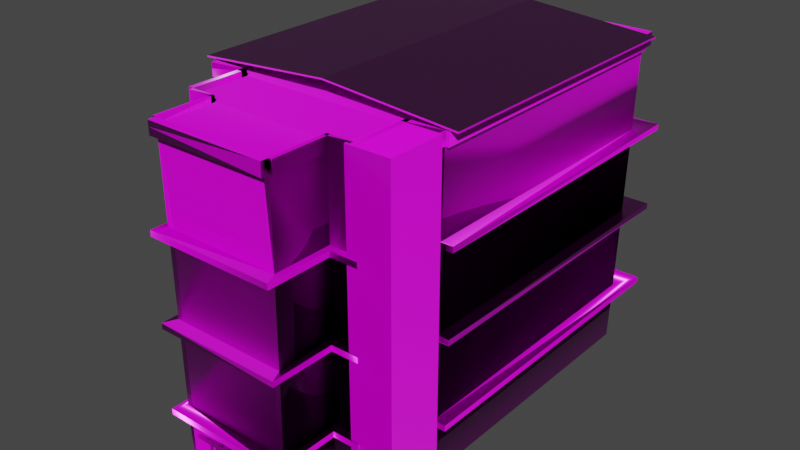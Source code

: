 # Source: Bloque3.blend  (saved by Blender 4.0.36; exported with 4.5.12 LTS)
import bpy
from mathutils import Matrix  # noqa: F401  (used for matrix-valued properties, if any)

bpy.ops.wm.read_factory_settings(use_empty=True)
scene = bpy.context.scene
scene.name = 'Scene'

# ---- collections
col_collection = bpy.data.collections.new('Collection'); scene.collection.children.link(col_collection)

# ---- images (referenced by path relative to the original .blend; pixels are not part of the script)
import os
ASSET_DIR = os.environ.get("B2B_ASSET_DIR", "")  # directory of the original .blend (textures are referenced by path, not embedded)
HERE = os.path.dirname(os.path.abspath(__file__))  # packed textures are extracted next to this script under _unpacked/

def load_image(name, relpath, width, height, colorspace="sRGB"):
    """Load a texture the original file referenced (path relative to the .blend, or extracted next to this script)."""
    p = next((c for c in (os.path.join(HERE, relpath), os.path.join(ASSET_DIR, relpath)) if relpath and os.path.exists(c)), "")
    if p:
        img = bpy.data.images.load(p, check_existing=True)
        img.name = name
    else:  # same state as the original file: an image datablock whose file is absent (Cycles renders it pink)
        img = bpy.data.images.new(name, width, height)
        img.source = "FILE"
        img.filepath = "//" + (relpath or name)
    img.colorspace_settings.name = colorspace
    return img
img_marble021_1k_jpg_color_jpg_001 = load_image('Marble021_1K-JPG_Color.jpg.001', 'Marble021_1K-JPG_Color.jpg', 1024, 1024, 'sRGB')
img_marble021_1k_jpg_roughness_jpg_001 = load_image('Marble021_1K-JPG_Roughness.jpg.001', 'Marble021_1K-JPG_Roughness.jpg', 1024, 1024, 'Non-Color')
img_marble021_1k_jpg_normalgl_jpg_001 = load_image('Marble021_1K-JPG_NormalGL.jpg.001', 'Marble021_1K-JPG_NormalGL.jpg', 1024, 1024, 'Non-Color')
img_diamondplate005a_1k_jpg_color_jpg = load_image('DiamondPlate005A_1K-JPG_Color.jpg', 'DiamondPlate005A_1K-JPG_Color.jpg', 1024, 1024, 'sRGB')
img_diamondplate005a_1k_jpg_metalness_jpg = load_image('DiamondPlate005A_1K-JPG_Metalness.jpg', 'DiamondPlate005A_1K-JPG_Metalness.jpg', 1024, 1024, 'Non-Color')
img_diamondplate005a_1k_jpg_roughness_jpg = load_image('DiamondPlate005A_1K-JPG_Roughness.jpg', 'DiamondPlate005A_1K-JPG_Roughness.jpg', 1024, 1024, 'Non-Color')
img_diamondplate005a_1k_jpg_normalgl_jpg = load_image('DiamondPlate005A_1K-JPG_NormalGL.jpg', 'DiamondPlate005A_1K-JPG_NormalGL.jpg', 1024, 1024, 'Non-Color')
img_paintedwood003_1k_jpg_color_jpg = load_image('PaintedWood003_1K-JPG_Color.jpg', 'PaintedWood003_1K-JPG_Color.jpg', 1024, 1024, 'sRGB')
img_paintedwood003_1k_jpg_roughness_jpg = load_image('PaintedWood003_1K-JPG_Roughness.jpg', 'PaintedWood003_1K-JPG_Roughness.jpg', 1024, 1024, 'Non-Color')
img_paintedwood003_1k_jpg_normalgl_jpg = load_image('PaintedWood003_1K-JPG_NormalGL.jpg', 'PaintedWood003_1K-JPG_NormalGL.jpg', 1024, 1024, 'Non-Color')
img_metal044a_1k_jpg_color_jpg = load_image('Metal044A_1K-JPG_Color.jpg', 'Metal044A_1K-JPG_Color.jpg', 1024, 1024, 'sRGB')
img_metal044a_1k_jpg_metalness_jpg = load_image('Metal044A_1K-JPG_Metalness.jpg', 'Metal044A_1K-JPG_Metalness.jpg', 1024, 1024, 'Non-Color')
img_metal044a_1k_jpg_roughness_jpg = load_image('Metal044A_1K-JPG_Roughness.jpg', 'Metal044A_1K-JPG_Roughness.jpg', 1024, 1024, 'Non-Color')
img_metal044a_1k_jpg_normalgl_jpg = load_image('Metal044A_1K-JPG_NormalGL.jpg', 'Metal044A_1K-JPG_NormalGL.jpg', 1024, 1024, 'Non-Color')
img_plastic015a_1k_jpg_color_jpg = load_image('Plastic015A_1K-JPG_Color.jpg', 'Plastic015A_1K-JPG_Color.jpg', 1024, 1024, 'sRGB')
img_plastic015a_1k_jpg_roughness_jpg = load_image('Plastic015A_1K-JPG_Roughness.jpg', 'Plastic015A_1K-JPG_Roughness.jpg', 1024, 1024, 'Non-Color')
img_plastic015a_1k_jpg_normalgl_jpg = load_image('Plastic015A_1K-JPG_NormalGL.jpg', 'Plastic015A_1K-JPG_NormalGL.jpg', 1024, 1024, 'Non-Color')

# ---- materials (node trees are filled in below, after node groups)
mat_acg_marble021_1k_jpg_001 = bpy.data.materials.new('aCG_Marble021_1K_JPG.001')
mat_acg_marble021_1k_jpg_001.use_transparent_shadow = False
mat_acg_diamondplate005a_1k_jpg = bpy.data.materials.new('aCG_DiamondPlate005A_1K_JPG')
mat_acg_diamondplate005a_1k_jpg.use_transparent_shadow = False
mat_acg_paintedwood003_1k_jpg = bpy.data.materials.new('aCG_PaintedWood003_1K_JPG')
mat_acg_paintedwood003_1k_jpg.use_transparent_shadow = False
mat_acg_metal044a_1k_jpg = bpy.data.materials.new('aCG_Metal044A_1K_JPG')
mat_acg_metal044a_1k_jpg.use_transparent_shadow = False
mat_acg_plastic015a_1k_jpg = bpy.data.materials.new('aCG_Plastic015A_1K_JPG')
mat_acg_plastic015a_1k_jpg.use_transparent_shadow = False

# ---- node groups
ng_auto_smooth = bpy.data.node_groups.new('Auto Smooth', 'GeometryNodeTree')
_s = ng_auto_smooth.interface.new_socket(name='Geometry', in_out='OUTPUT', socket_type='NodeSocketGeometry')
_s = ng_auto_smooth.interface.new_socket(name='Geometry', in_out='INPUT', socket_type='NodeSocketGeometry')
_s = ng_auto_smooth.interface.new_socket(name='Angle', in_out='INPUT', socket_type='NodeSocketFloat')
_s.subtype = 'ANGLE'
_s.min_value = 0.0
_s.max_value = 3.142
ng_auto_smooth.is_modifier = True
_N = ng_auto_smooth.nodes; _L = ng_auto_smooth.links
n0 = _N.new('NodeGroupOutput'); n0.name = 'Group Output'; n0.location = (480, -100)
n1 = _N.new('NodeGroupInput'); n1.name = 'Group Input'; n1.location = (-420, -300)
n2 = _N.new('NodeGroupInput'); n2.name = 'Group Input.001'; n2.location = (-60, -100)
n3 = _N.new('GeometryNodeSetShadeSmooth'); n3.name = 'Set Shade Smooth'; n3.location = (120, -100)
n3.domain = 'EDGE'
n4 = _N.new('GeometryNodeSetShadeSmooth'); n4.name = 'Set Shade Smooth.001'; n4.location = (300, -100)
n5 = _N.new('GeometryNodeInputMeshEdgeAngle'); n5.name = 'Edge Angle'; n5.location = (-420, -220)
n6 = _N.new('GeometryNodeInputEdgeSmooth'); n6.name = 'Is Edge Smooth'; n6.location = (-60, -160)
n7 = _N.new('GeometryNodeInputShadeSmooth'); n7.name = 'Is Face Smooth'; n7.location = (-240, -340)
n8 = _N.new('FunctionNodeBooleanMath'); n8.name = 'Boolean Math'; n8.location = (-60, -220)
n9 = _N.new('FunctionNodeCompare'); n9.name = 'Compare'; n9.location = (-240, -180)
n9.operation = 'LESS_EQUAL'
_L.new(n5.outputs[0], n9.inputs[0])
_L.new(n4.outputs[0], n0.inputs[0])
_L.new(n1.outputs[1], n9.inputs[1])
_L.new(n9.outputs[0], n8.inputs[0])
_L.new(n7.outputs[0], n8.inputs[1])
_L.new(n2.outputs[0], n3.inputs[0])
_L.new(n6.outputs[0], n3.inputs[1])
_L.new(n3.outputs[0], n4.inputs[0])
_L.new(n8.outputs[0], n3.inputs[2])
n0.is_active_output = True

# ---- material node trees
mat_acg_marble021_1k_jpg_001.use_nodes = True; mat_acg_marble021_1k_jpg_001.node_tree.nodes.clear()
_N = mat_acg_marble021_1k_jpg_001.node_tree.nodes; _L = mat_acg_marble021_1k_jpg_001.node_tree.links
n0 = _N.new('ShaderNodeBsdfPrincipled'); n0.name = 'Principled BSDF'; n0.location = (0, 300)
n0.inputs[3].default_value = 1.45
n1 = _N.new('ShaderNodeOutputMaterial'); n1.name = 'Material Output'; n1.location = (300, 300)
n2 = _N.new('ShaderNodeTexImage'); n2.name = 'Image Texture'; n2.location = (-300, 300)
n2.image = img_marble021_1k_jpg_color_jpg_001
n3 = _N.new('ShaderNodeUVMap'); n3.name = 'UV Map'; n3.location = (-600, 300)
n3.uv_map = 'UVMap'
n4 = _N.new('ShaderNodeTexImage'); n4.name = 'Image Texture.001'; n4.location = (-300, -10)
n4.image = img_marble021_1k_jpg_roughness_jpg_001
n5 = _N.new('ShaderNodeNormalMap'); n5.name = 'Normal Map'; n5.location = (-300, -320)
n6 = _N.new('ShaderNodeTexImage'); n6.name = 'Image Texture.002'; n6.location = (-600, -10)
n6.image = img_marble021_1k_jpg_normalgl_jpg_001
_L.new(n0.outputs[0], n1.inputs[0])
_L.new(n2.outputs[0], n0.inputs[0])
_L.new(n3.outputs[0], n2.inputs[0])
_L.new(n4.outputs[0], n0.inputs[2])
_L.new(n3.outputs[0], n4.inputs[0])
_L.new(n5.outputs[0], n0.inputs[5])
_L.new(n6.outputs[0], n5.inputs[1])
_L.new(n3.outputs[0], n6.inputs[0])
n1.is_active_output = True
mat_acg_diamondplate005a_1k_jpg.use_nodes = True; mat_acg_diamondplate005a_1k_jpg.node_tree.nodes.clear()
_N = mat_acg_diamondplate005a_1k_jpg.node_tree.nodes; _L = mat_acg_diamondplate005a_1k_jpg.node_tree.links
n0 = _N.new('ShaderNodeBsdfPrincipled'); n0.name = 'Principled BSDF'; n0.location = (0, 300)
n0.inputs[3].default_value = 1.45
n1 = _N.new('ShaderNodeOutputMaterial'); n1.name = 'Material Output'; n1.location = (300, 300)
n2 = _N.new('ShaderNodeTexImage'); n2.name = 'Image Texture'; n2.location = (-300, 300)
n2.image = img_diamondplate005a_1k_jpg_color_jpg
n3 = _N.new('ShaderNodeUVMap'); n3.name = 'UV Map'; n3.location = (-600, 300)
n3.uv_map = 'UVMap'
n4 = _N.new('ShaderNodeTexImage'); n4.name = 'Image Texture.001'; n4.location = (-300, -10)
n4.image = img_diamondplate005a_1k_jpg_metalness_jpg
n5 = _N.new('ShaderNodeTexImage'); n5.name = 'Image Texture.002'; n5.location = (-300, -320)
n5.image = img_diamondplate005a_1k_jpg_roughness_jpg
n6 = _N.new('ShaderNodeNormalMap'); n6.name = 'Normal Map'; n6.location = (-300, -630)
n7 = _N.new('ShaderNodeTexImage'); n7.name = 'Image Texture.003'; n7.location = (-600, -10)
n7.image = img_diamondplate005a_1k_jpg_normalgl_jpg
_L.new(n0.outputs[0], n1.inputs[0])
_L.new(n2.outputs[0], n0.inputs[0])
_L.new(n3.outputs[0], n2.inputs[0])
_L.new(n4.outputs[0], n0.inputs[1])
_L.new(n3.outputs[0], n4.inputs[0])
_L.new(n5.outputs[0], n0.inputs[2])
_L.new(n3.outputs[0], n5.inputs[0])
_L.new(n6.outputs[0], n0.inputs[5])
_L.new(n7.outputs[0], n6.inputs[1])
_L.new(n3.outputs[0], n7.inputs[0])
n1.is_active_output = True
mat_acg_paintedwood003_1k_jpg.use_nodes = True; mat_acg_paintedwood003_1k_jpg.node_tree.nodes.clear()
_N = mat_acg_paintedwood003_1k_jpg.node_tree.nodes; _L = mat_acg_paintedwood003_1k_jpg.node_tree.links
n0 = _N.new('ShaderNodeBsdfPrincipled'); n0.name = 'Principled BSDF'; n0.location = (0, 300)
n0.inputs[3].default_value = 1.45
n1 = _N.new('ShaderNodeOutputMaterial'); n1.name = 'Material Output'; n1.location = (300, 300)
n2 = _N.new('ShaderNodeTexImage'); n2.name = 'Image Texture'; n2.location = (-300, 300)
n2.image = img_paintedwood003_1k_jpg_color_jpg
n3 = _N.new('ShaderNodeUVMap'); n3.name = 'UV Map'; n3.location = (-600, 300)
n3.uv_map = 'st'
n4 = _N.new('ShaderNodeTexImage'); n4.name = 'Image Texture.001'; n4.location = (-300, -10)
n4.image = img_paintedwood003_1k_jpg_roughness_jpg
n5 = _N.new('ShaderNodeNormalMap'); n5.name = 'Normal Map'; n5.location = (-300, -320)
n6 = _N.new('ShaderNodeTexImage'); n6.name = 'Image Texture.002'; n6.location = (-600, -10)
n6.image = img_paintedwood003_1k_jpg_normalgl_jpg
_L.new(n0.outputs[0], n1.inputs[0])
_L.new(n2.outputs[0], n0.inputs[0])
_L.new(n3.outputs[0], n2.inputs[0])
_L.new(n4.outputs[0], n0.inputs[2])
_L.new(n3.outputs[0], n4.inputs[0])
_L.new(n5.outputs[0], n0.inputs[5])
_L.new(n6.outputs[0], n5.inputs[1])
_L.new(n3.outputs[0], n6.inputs[0])
n1.is_active_output = True
mat_acg_metal044a_1k_jpg.use_nodes = True; mat_acg_metal044a_1k_jpg.node_tree.nodes.clear()
_N = mat_acg_metal044a_1k_jpg.node_tree.nodes; _L = mat_acg_metal044a_1k_jpg.node_tree.links
n0 = _N.new('ShaderNodeBsdfPrincipled'); n0.name = 'Principled BSDF'; n0.location = (0, 300)
n0.inputs[3].default_value = 1.45
n1 = _N.new('ShaderNodeOutputMaterial'); n1.name = 'Material Output'; n1.location = (300, 300)
n2 = _N.new('ShaderNodeTexImage'); n2.name = 'Image Texture'; n2.location = (-300, 300)
n2.image = img_metal044a_1k_jpg_color_jpg
n3 = _N.new('ShaderNodeUVMap'); n3.name = 'UV Map'; n3.location = (-600, 300)
n3.uv_map = 'st'
n4 = _N.new('ShaderNodeTexImage'); n4.name = 'Image Texture.001'; n4.location = (-300, -10)
n4.image = img_metal044a_1k_jpg_metalness_jpg
n5 = _N.new('ShaderNodeTexImage'); n5.name = 'Image Texture.002'; n5.location = (-300, -320)
n5.image = img_metal044a_1k_jpg_roughness_jpg
n6 = _N.new('ShaderNodeNormalMap'); n6.name = 'Normal Map'; n6.location = (-300, -630)
n7 = _N.new('ShaderNodeTexImage'); n7.name = 'Image Texture.003'; n7.location = (-600, -10)
n7.image = img_metal044a_1k_jpg_normalgl_jpg
_L.new(n0.outputs[0], n1.inputs[0])
_L.new(n2.outputs[0], n0.inputs[0])
_L.new(n3.outputs[0], n2.inputs[0])
_L.new(n4.outputs[0], n0.inputs[1])
_L.new(n3.outputs[0], n4.inputs[0])
_L.new(n5.outputs[0], n0.inputs[2])
_L.new(n3.outputs[0], n5.inputs[0])
_L.new(n6.outputs[0], n0.inputs[5])
_L.new(n7.outputs[0], n6.inputs[1])
_L.new(n3.outputs[0], n7.inputs[0])
n1.is_active_output = True
mat_acg_plastic015a_1k_jpg.use_nodes = True; mat_acg_plastic015a_1k_jpg.node_tree.nodes.clear()
_N = mat_acg_plastic015a_1k_jpg.node_tree.nodes; _L = mat_acg_plastic015a_1k_jpg.node_tree.links
n0 = _N.new('ShaderNodeBsdfPrincipled'); n0.name = 'Principled BSDF'; n0.location = (0, 300)
n0.inputs[3].default_value = 1.45
n1 = _N.new('ShaderNodeOutputMaterial'); n1.name = 'Material Output'; n1.location = (300, 300)
n2 = _N.new('ShaderNodeTexImage'); n2.name = 'Image Texture'; n2.location = (-300, 300)
n2.image = img_plastic015a_1k_jpg_color_jpg
n3 = _N.new('ShaderNodeUVMap'); n3.name = 'UV Map'; n3.location = (-600, 300)
n3.uv_map = 'st'
n4 = _N.new('ShaderNodeTexImage'); n4.name = 'Image Texture.001'; n4.location = (-300, -10)
n4.image = img_plastic015a_1k_jpg_roughness_jpg
n5 = _N.new('ShaderNodeNormalMap'); n5.name = 'Normal Map'; n5.location = (-300, -320)
n6 = _N.new('ShaderNodeTexImage'); n6.name = 'Image Texture.002'; n6.location = (-600, -10)
n6.image = img_plastic015a_1k_jpg_normalgl_jpg
_L.new(n0.outputs[0], n1.inputs[0])
_L.new(n2.outputs[0], n0.inputs[0])
_L.new(n3.outputs[0], n2.inputs[0])
_L.new(n4.outputs[0], n0.inputs[2])
_L.new(n3.outputs[0], n4.inputs[0])
_L.new(n5.outputs[0], n0.inputs[5])
_L.new(n6.outputs[0], n5.inputs[1])
_L.new(n3.outputs[0], n6.inputs[0])
n1.is_active_output = True

# ---- world
world_world = bpy.data.worlds.new('World'); scene.world = world_world
world_world.use_nodes = True; world_world.node_tree.nodes.clear()
_N = world_world.node_tree.nodes; _L = world_world.node_tree.links
n0 = _N.new('ShaderNodeOutputWorld'); n0.name = 'World Output'; n0.location = (300, 300)
n1 = _N.new('ShaderNodeBackground'); n1.name = 'Background'; n1.location = (10, 300)
n1.inputs[0].default_value = (0.05088, 0.05088, 0.05088, 1.0)
_L.new(n1.outputs[0], n0.inputs[0])
n0.is_active_output = True
world_world.color = (0.05088, 0.05088, 0.05088)
world_world.use_sun_shadow = False
world_world.sun_shadow_jitter_overblur = 0.0

# ---- meshes
me_cube = bpy.data.meshes.new('Cube')
me_cube.from_pydata([(1.06, 0.6667, 1.0), (1.0, 0.6667, -0.825), (1.06, -1.0, 1.0), (1.0, -1.0, -0.825), (-1.06, 0.6667, 1.0), (-1.0, 0.6667, -0.825), (-1.06, -1.0, 1.0), (-1.0, -1.0, -0.825), (0.742, -1.0, 1.0), (0.7, -1.0, -0.825), (-0.742, -1.0, 1.0), (-0.7, -1.0, -0.825), (0.742, -1.0, 1.0), (0.7, -1.0, -0.825), (-0.742, -1.0, 1.0), (-0.7, -1.0, -0.825), (0.742, -1.333, 1.0), (0.7, -1.333, -0.825), (-0.742, -1.333, 1.0), (-0.7, -1.333, -0.825), (0.5194, -1.333, 1.0), (0.49, -1.333, -0.825), (-0.5194, -1.333, 1.0), (-0.49, -1.333, -0.825), (0.5194, -1.667, 1.0), (0.49, -1.667, -0.825), (-0.5194, -1.667, 1.0), (-0.49, -1.667, -0.825), (1.06, 0.6667, 0.9583), (-1.06, -1.0, 0.9583), (1.06, -1.0, 0.9583), (-1.06, 0.6667, 0.9583), (-0.742, -1.0, 0.9583), (0.742, -1.0, 0.9583), (-0.742, -1.0, 0.9583), (0.742, -1.0, 0.9583), (-0.742, -1.333, 0.9583), (0.742, -1.333, 0.9583), (-0.5194, -1.333, 0.9583), (0.5194, -1.333, 0.9583), (-0.5194, -1.667, 0.9583), (0.5194, -1.667, 0.9583), (-1.06, -1.036, 0.9583), (-1.06, -1.036, 1.0), (-1.06, 0.7638, 1.0), (1.06, 0.7638, 1.0), (-0.742, -1.036, 0.9583), (-0.742, -1.036, 1.0), (0.742, -1.036, 1.0), (1.06, -1.036, 1.0), (-0.742, -1.036, 0.9583), (-0.742, -1.036, 1.0), (0.742, -1.036, 1.0), (-0.742, -1.356, 0.9583), (-0.742, -1.356, 1.0), (-0.5194, -1.356, 0.9583), (-0.5194, -1.356, 1.0), (0.742, -1.356, 1.0), (0.5194, -1.356, 1.0), (-0.5194, -1.71, 0.9583), (-0.5194, -1.71, 1.0), (0.5194, -1.71, 1.0), (1.06, 0.7638, 0.9583), (1.06, -1.036, 0.9583), (-1.06, 0.7638, 0.9583), (0.742, -1.036, 0.9583), (0.742, -1.036, 0.9583), (0.742, -1.356, 0.9583), (0.5194, -1.356, 0.9583), (0.5194, -1.71, 0.9583), (-0.7865, -1.0, 0.9583), (-0.7865, -1.0, 1.0), (-0.7865, -1.333, 0.9583), (-0.7865, -1.333, 1.0), (0.7865, -1.333, 1.0), (0.7865, -1.0, 1.0), (-0.5506, -1.333, 0.9583), (-0.5506, -1.333, 1.0), (-0.5506, -1.667, 0.9583), (-0.5506, -1.667, 1.0), (0.5506, -1.333, 1.0), (0.5506, -1.667, 1.0), (0.7865, -1.0, 0.9583), (0.7865, -1.333, 0.9583), (0.5506, -1.333, 0.9583), (0.5506, -1.667, 0.9583), (-1.092, -1.0, 0.9583), (-1.092, -1.0, 1.0), (1.092, 0.6667, 1.0), (1.092, -1.0, 1.0), (-1.092, 0.6667, 1.0), (1.092, 0.6667, 0.9583), (1.092, -1.0, 0.9583), (-1.092, 0.6667, 0.9583), (1.06, 0.6667, 1.033), (1.06, -1.0, 1.033), (-1.06, -1.0, 1.033), (-1.06, 0.6667, 1.033), (-0.742, -1.0, 1.033), (0.742, -1.0, 1.033), (-0.742, -1.0, 1.033), (-0.742, -1.333, 1.033), (0.742, -1.333, 1.033), (0.742, -1.0, 1.033), (-0.5194, -1.333, 1.033), (0.5194, -1.333, 1.033), (0.5194, -1.667, 1.033), (-0.5194, -1.667, 1.033), (-0.742, -1.036, 1.033), (-1.06, 0.7638, 1.033), (1.06, 0.7638, 1.033), (-1.06, -1.036, 1.033), (0.742, -1.036, 1.033), (1.06, -1.036, 1.033), (-0.5194, -1.356, 1.033), (-0.742, -1.356, 1.033), (0.742, -1.356, 1.033), (0.5194, -1.356, 1.033), (0.5194, -1.71, 1.033), (-0.5194, -1.71, 1.033), (-0.7865, -1.0, 1.033), (-0.7865, -1.333, 1.033), (0.7865, -1.333, 1.033), (0.7865, -1.0, 1.033), (0.5506, -1.333, 1.033), (0.5506, -1.667, 1.033), (-0.5506, -1.333, 1.033), (-0.5506, -1.667, 1.033), (1.092, 0.6667, 1.033), (1.092, -1.0, 1.033), (-1.092, -1.0, 1.033), (-1.092, 0.6667, 1.033), (1.045, 0.6667, 0.4688), (1.03, 0.6667, -0.02083), (1.015, 0.6667, -0.5104), (1.045, -1.0, 0.4688), (1.03, -1.0, -0.02083), (1.015, -1.0, -0.5104), (-1.045, 0.6667, 0.4688), (-1.03, 0.6667, -0.02083), (-1.015, 0.6667, -0.5104), (0.7315, -1.0, 0.4688), (0.721, -1.0, -0.02083), (0.7105, -1.0, -0.5104), (0.7315, -1.0, 0.4688), (0.721, -1.0, -0.02083), (0.7105, -1.0, -0.5104), (0.7315, -1.333, 0.4688), (0.721, -1.333, -0.02083), (0.7105, -1.333, -0.5104), (0.512, -1.333, 0.4688), (0.5047, -1.333, -0.02083), (0.4973, -1.333, -0.5104), (0.512, -1.667, 0.4688), (0.5047, -1.667, -0.02083), (0.4973, -1.667, -0.5104), (-1.015, -1.0, -0.5104), (-1.03, -1.0, -0.02083), (-1.045, -1.0, 0.4688), (-0.7105, -1.0, -0.5104), (-0.721, -1.0, -0.02083), (-0.7315, -1.0, 0.4688), (-0.7105, -1.0, -0.5104), (-0.721, -1.0, -0.02083), (-0.7315, -1.0, 0.4688), (-0.7105, -1.333, -0.5104), (-0.721, -1.333, -0.02083), (-0.7315, -1.333, 0.4688), (-0.4973, -1.333, -0.5104), (-0.5047, -1.333, -0.02083), (-0.512, -1.333, 0.4688), (-0.4973, -1.667, -0.5104), (-0.5047, -1.667, -0.02083), (-0.512, -1.667, 0.4688), (1.015, 0.6667, -0.4771), (1.015, -1.0, -0.4771), (-1.015, 0.6667, -0.4771), (0.7105, -1.0, -0.4771), (0.7105, -1.0, -0.4771), (0.7105, -1.333, -0.4771), (0.4973, -1.333, -0.4771), (0.4973, -1.667, -0.4771), (-1.015, -1.0, -0.4771), (-0.7105, -1.0, -0.4771), (-0.7105, -1.0, -0.4771), (-0.7105, -1.333, -0.4771), (-0.4973, -1.333, -0.4771), (-0.4973, -1.667, -0.4771), (1.03, 0.6667, 0.0125), (1.03, -1.0, 0.0125), (-1.03, 0.6667, 0.0125), (0.721, -1.0, 0.0125), (0.721, -1.0, 0.0125), (0.721, -1.333, 0.0125), (0.5047, -1.333, 0.0125), (0.5047, -1.667, 0.0125), (-1.03, -1.0, 0.0125), (-0.721, -1.0, 0.0125), (-0.721, -1.0, 0.0125), (-0.721, -1.333, 0.0125), (-0.5047, -1.333, 0.0125), (-0.5047, -1.667, 0.0125), (1.045, 0.6667, 0.5021), (1.045, -1.0, 0.5021), (-1.045, 0.6667, 0.5021), (0.7315, -1.0, 0.5021), (0.7315, -1.0, 0.5021), (0.7315, -1.333, 0.5021), (0.512, -1.333, 0.5021), (0.512, -1.667, 0.5021), (-1.045, -1.0, 0.5021), (-0.7315, -1.0, 0.5021), (-0.7315, -1.0, 0.5021), (-0.7315, -1.333, 0.5021), (-0.512, -1.333, 0.5021), (-0.512, -1.667, 0.5021), (-1.117, -1.005, -0.5104), (-1.117, 0.8326, -0.5104), (-1.133, -1.005, -0.02083), (-1.133, 0.8326, -0.02083), (-1.15, -1.005, 0.4688), (-1.15, 0.8326, 0.4688), (1.117, 0.8326, -0.5104), (1.117, -1.005, -0.5104), (1.133, 0.8326, -0.02083), (1.133, -1.005, -0.02083), (1.15, 0.8326, 0.4688), (1.15, -1.005, 0.4688), (0.7815, -1.005, -0.5104), (0.7931, -1.005, -0.02083), (0.8046, -1.005, 0.4688), (0.7815, -1.005, -0.5104), (0.7931, -1.005, -0.02083), (0.8046, -1.005, 0.4688), (0.7815, -1.372, -0.5104), (0.7931, -1.372, -0.02083), (0.8046, -1.372, 0.4688), (0.5471, -1.372, -0.5104), (0.5552, -1.372, -0.02083), (0.5633, -1.372, 0.4688), (0.5471, -1.74, -0.5104), (-0.5471, -1.74, -0.5104), (0.5552, -1.74, -0.02083), (-0.5552, -1.74, -0.02083), (0.5633, -1.74, 0.4688), (-0.5633, -1.74, 0.4688), (-0.5633, -1.372, 0.4688), (-0.5552, -1.372, -0.02083), (-0.5471, -1.372, -0.5104), (-0.8046, -1.005, 0.4688), (-0.8046, -1.372, 0.4688), (-0.7931, -1.005, -0.02083), (-0.7931, -1.372, -0.02083), (-0.7815, -1.005, -0.5104), (-0.7815, -1.372, -0.5104), (-0.8046, -1.005, 0.4688), (-0.7931, -1.005, -0.02083), (-0.7815, -1.005, -0.5104), (-1.117, -1.005, -0.4771), (-1.117, 0.8326, -0.4771), (1.117, 0.8326, -0.4771), (1.117, -1.005, -0.4771), (0.7815, -1.005, -0.4771), (0.7815, -1.005, -0.4771), (0.7815, -1.372, -0.4771), (0.5471, -1.372, -0.4771), (0.5471, -1.74, -0.4771), (-0.5471, -1.74, -0.4771), (-0.5471, -1.372, -0.4771), (-0.7815, -1.005, -0.4771), (-0.7815, -1.372, -0.4771), (-0.7815, -1.005, -0.4771), (-1.133, -1.005, 0.0125), (-1.133, 0.8326, 0.0125), (1.133, 0.8326, 0.0125), (1.133, -1.005, 0.0125), (0.7931, -1.005, 0.0125), (0.7931, -1.005, 0.0125), (0.7931, -1.372, 0.0125), (0.5552, -1.372, 0.0125), (0.5552, -1.74, 0.0125), (-0.5552, -1.74, 0.0125), (-0.5552, -1.372, 0.0125), (-0.7931, -1.005, 0.0125), (-0.7931, -1.372, 0.0125), (-0.7931, -1.005, 0.0125), (-1.15, -1.005, 0.5021), (-1.15, 0.8326, 0.5021), (1.15, 0.8326, 0.5021), (1.15, -1.005, 0.5021), (0.8046, -1.005, 0.5021), (0.8046, -1.005, 0.5021), (0.8046, -1.372, 0.5021), (0.5633, -1.372, 0.5021), (0.5633, -1.74, 0.5021), (-0.5633, -1.74, 0.5021), (-0.5633, -1.372, 0.5021), (-0.8046, -1.005, 0.5021), (-0.8046, -1.372, 0.5021), (-0.8046, -1.005, 0.5021), (-0.4608, -1.667, 0.4932), (-0.4675, -1.667, 0.9339), (0.4675, -1.667, 0.9339), (0.4608, -1.667, 0.4932), (0.4608, -1.667, 0.4443), (0.4542, -1.667, 0.003646), (-0.4542, -1.667, 0.003646), (-0.4608, -1.667, 0.4443), (0.4542, -1.667, -0.04531), (0.4476, -1.667, -0.4859), (-0.4476, -1.667, -0.4859), (-0.4542, -1.667, -0.04531), (-0.4608, -1.667, 0.4932), (-0.4675, -1.667, 0.9339), (0.4675, -1.667, 0.9339), (0.4608, -1.667, 0.4932), (0.4608, -1.667, 0.4443), (0.4542, -1.667, 0.003646), (-0.4542, -1.667, 0.003646), (-0.4608, -1.667, 0.4443), (0.4542, -1.667, -0.04531), (0.4476, -1.667, -0.4859), (-0.4476, -1.667, -0.4859), (-0.4542, -1.667, -0.04531), (0.4624, -1.667, -0.523), (0.4556, -1.667, -0.8152), (-0.4556, -1.667, -0.8152), (-0.4624, -1.667, -0.523), (0.4624, -1.123, -0.523), (0.4556, -1.123, -0.8152), (-0.4556, -1.123, -0.8152), (-0.4624, -1.123, -0.523), (-0.1009, 0.6667, -0.825), (-0.1009, -1.0, -0.825), (-0.1009, -1.0, -0.825), (-0.1009, -1.0, -0.825), (-0.1009, -1.333, -0.825), (-0.1009, -1.333, -0.825), (-0.1009, -1.667, -0.825), (-0.1009, -1.667, -0.8152), (-0.1009, -1.123, -0.8152)], [], [(0, 4, 6, 2), (156, 7, 11, 159), (4, 31, 93, 90), (332, 1, 3, 333), (30, 28, 91, 92), (40, 41, 69, 59), (8, 10, 14, 12), (333, 3, 9, 334), (2, 6, 10, 8), (44, 4, 97, 109), (12, 14, 18, 16), (159, 11, 15, 162), (334, 9, 13, 335), (30, 2, 49, 63), (165, 19, 23, 168), (162, 15, 19, 165), (335, 13, 17, 336), (37, 35, 82, 83), (337, 21, 25, 338), (336, 17, 21, 337), (29, 32, 46, 42), (16, 18, 22, 20), (0, 28, 62, 45), (16, 20, 105, 102), (20, 22, 26, 24), (168, 23, 27, 171), (16, 37, 83, 74), (150, 39, 41, 153), (41, 40, 301, 302), (147, 37, 39, 150), (144, 35, 37, 147), (41, 39, 84, 85), (8, 12, 52, 48), (141, 33, 35, 144), (41, 24, 61, 69), (135, 30, 33, 141), (138, 31, 28, 132), (132, 28, 30, 135), (158, 29, 31, 138), (14, 10, 47, 51), (64, 44, 45, 62), (63, 49, 48, 65), (65, 48, 52, 66), (67, 57, 58, 68), (69, 61, 60, 59), (54, 53, 55, 56), (47, 46, 50, 51), (43, 42, 46, 47), (18, 36, 53, 54), (31, 4, 44, 64), (39, 37, 67, 68), (61, 24, 106, 118), (6, 29, 42, 43), (43, 47, 108, 111), (26, 40, 59, 60), (36, 38, 55, 53), (12, 35, 66, 52), (24, 81, 125, 106), (22, 18, 101, 104), (35, 33, 65, 66), (34, 14, 51, 50), (32, 34, 50, 46), (37, 16, 57, 67), (33, 30, 63, 65), (28, 31, 64, 62), (38, 22, 56, 55), (20, 39, 68, 58), (45, 44, 109, 110), (82, 75, 74, 83), (84, 80, 81, 85), (77, 76, 78, 79), (71, 70, 72, 73), (56, 22, 104, 114), (39, 20, 80, 84), (34, 36, 72, 70), (14, 34, 70, 71), (18, 54, 115, 101), (36, 18, 73, 72), (24, 41, 85, 81), (22, 38, 76, 77), (60, 61, 118, 119), (38, 40, 78, 76), (40, 26, 79, 78), (35, 12, 75, 82), (86, 87, 90, 93), (91, 88, 89, 92), (80, 20, 105, 124), (75, 12, 103, 123), (29, 6, 87, 86), (31, 29, 86, 93), (2, 30, 92, 89), (28, 0, 88, 91), (104, 101, 115, 114), (101, 100, 120, 121), (102, 105, 117, 116), (98, 96, 111, 108), (95, 99, 112, 113), (106, 107, 119, 118), (97, 94, 110, 109), (103, 102, 122, 123), (105, 106, 125, 124), (107, 104, 126, 127), (96, 97, 131, 130), (94, 95, 129, 128), (47, 10, 98, 108), (48, 49, 113, 112), (10, 6, 96, 98), (71, 73, 121, 120), (22, 77, 126, 104), (4, 90, 131, 97), (74, 75, 123, 122), (79, 26, 107, 127), (18, 14, 100, 101), (2, 8, 99, 95), (87, 6, 96, 130), (8, 48, 112, 99), (24, 26, 107, 106), (12, 16, 102, 103), (2, 89, 129, 95), (0, 2, 95, 94), (20, 58, 117, 105), (16, 74, 122, 102), (88, 0, 94, 128), (0, 45, 110, 94), (81, 80, 124, 125), (89, 88, 128, 129), (57, 16, 102, 116), (14, 71, 120, 100), (77, 79, 127, 126), (6, 4, 97, 96), (90, 87, 130, 131), (6, 43, 111, 96), (73, 18, 101, 121), (54, 56, 114, 115), (20, 24, 106, 105), (4, 0, 94, 97), (26, 60, 119, 107), (58, 57, 116, 117), (49, 2, 95, 113), (26, 22, 104, 107), (7, 156, 140, 5), (156, 157, 139, 140), (157, 158, 138, 139), (1, 134, 137, 3), (134, 133, 136, 137), (133, 132, 135, 136), (5, 140, 134, 1, 332), (140, 139, 133, 134), (139, 138, 132, 133), (3, 137, 143, 9), (137, 136, 142, 143), (136, 135, 141, 142), (9, 143, 146, 13), (143, 142, 145, 146), (142, 141, 144, 145), (13, 146, 149, 17), (146, 145, 148, 149), (145, 144, 147, 148), (17, 149, 152, 21), (149, 148, 151, 152), (148, 147, 150, 151), (338, 25, 325, 339), (154, 172, 311, 308), (154, 153, 304, 305), (21, 152, 155, 25), (152, 151, 154, 155), (151, 150, 153, 154), (38, 170, 173, 40), (170, 169, 172, 173), (169, 168, 171, 172), (34, 164, 167, 36), (164, 163, 166, 167), (163, 162, 165, 166), (36, 167, 170, 38), (167, 166, 169, 170), (166, 165, 168, 169), (32, 161, 164, 34), (161, 160, 163, 164), (160, 159, 162, 163), (29, 158, 161, 32), (158, 157, 160, 161), (157, 156, 159, 160), (135, 132, 226, 227), (163, 166, 252, 251), (197, 196, 272, 285), (214, 213, 298, 296), (133, 224, 225, 136), (164, 167, 250, 249), (198, 197, 285, 283), (213, 212, 297, 298), (134, 222, 223, 137), (171, 241, 248, 168), (182, 183, 271, 258), (200, 199, 284, 282), (215, 214, 296, 295), (138, 158, 220, 221), (169, 172, 243, 247), (183, 184, 269, 271), (199, 198, 283, 284), (208, 209, 294, 293), (157, 218, 219, 139), (170, 173, 245, 246), (185, 270, 268, 186), (201, 200, 282, 281), (209, 215, 295, 294), (156, 216, 217, 140), (153, 150, 239, 244), (184, 269, 270, 185), (195, 280, 279, 194), (207, 208, 293, 292), (151, 238, 242, 154), (186, 268, 267, 187), (201, 195, 280, 281), (206, 207, 292, 291), (152, 237, 240, 155), (181, 266, 265, 180), (194, 279, 278, 193), (205, 206, 291, 290), (173, 153, 244, 245), (187, 267, 266, 181), (193, 278, 277, 192), (203, 205, 290, 289), (154, 242, 243, 172), (180, 265, 264, 179), (241, 267, 268, 248), (216, 258, 259, 217), (231, 263, 264, 234), (253, 257, 271, 269), (223, 261, 262, 228), (237, 265, 266, 240), (254, 270, 269, 253), (222, 260, 261, 223), (234, 264, 265, 237), (257, 271, 258, 216), (228, 231, 263, 262), (248, 268, 270, 254), (217, 259, 260, 222), (240, 266, 267, 241), (219, 273, 274, 224), (242, 280, 281, 243), (256, 251, 283, 285), (218, 272, 273, 219), (232, 277, 278, 235), (251, 252, 284, 283), (225, 275, 276, 229), (238, 279, 280, 242), (218, 256, 285, 272), (224, 274, 275, 225), (235, 278, 279, 238), (252, 247, 282, 284), (229, 232, 277, 276), (247, 243, 281, 282), (249, 250, 298, 297), (226, 221, 287, 288), (245, 244, 294, 295), (220, 255, 299, 286), (221, 220, 286, 287), (236, 233, 291, 292), (250, 246, 296, 298), (230, 227, 289, 290), (244, 239, 293, 294), (246, 245, 295, 296), (227, 226, 288, 289), (239, 236, 292, 293), (255, 249, 297, 299), (233, 230, 290, 291), (212, 211, 299, 297), (165, 254, 253, 162), (140, 217, 222, 134), (211, 210, 286, 299), (167, 170, 246, 250), (139, 219, 224, 133), (166, 169, 247, 252), (132, 138, 221, 226), (168, 248, 254, 165), (137, 143, 228, 223), (161, 164, 249, 255), (136, 142, 229, 225), (160, 163, 251, 256), (141, 135, 227, 230), (162, 159, 257, 253), (143, 146, 231, 228), (158, 161, 255, 220), (142, 145, 232, 229), (157, 160, 256, 218), (144, 141, 230, 233), (159, 257, 216, 156), (146, 231, 234, 149), (176, 259, 258, 182), (145, 232, 235, 148), (175, 261, 260, 174), (147, 144, 233, 236), (190, 273, 272, 196), (174, 260, 259, 176), (149, 234, 237, 152), (189, 275, 274, 188), (177, 262, 261, 175), (148, 235, 238, 151), (210, 204, 287, 286), (188, 274, 273, 190), (178, 177, 262, 263), (150, 147, 236, 239), (202, 203, 289, 288), (191, 276, 275, 189), (179, 264, 263, 178), (155, 240, 241, 171), (204, 202, 288, 287), (192, 191, 276, 277), (302, 301, 313, 314), (40, 173, 300, 301), (153, 41, 302, 303), (173, 153, 303, 300), (310, 309, 321, 322), (172, 154, 305, 306), (153, 173, 307, 304), (173, 172, 306, 307), (304, 307, 319, 316), (172, 171, 310, 311), (155, 154, 308, 309), (171, 155, 309, 310), (315, 314, 313, 312), (317, 316, 319, 318), (321, 320, 323, 322), (305, 304, 316, 317), (308, 311, 323, 320), (303, 302, 314, 315), (307, 306, 318, 319), (309, 308, 320, 321), (300, 303, 315, 312), (306, 305, 317, 318), (311, 310, 322, 323), (301, 300, 312, 313), (324, 327, 331, 328), (155, 171, 327, 324), (25, 155, 324, 325), (171, 27, 326, 327), (329, 328, 331, 330, 340), (339, 325, 329, 340), (327, 326, 330, 331), (325, 324, 328, 329), (326, 339, 340, 330), (27, 338, 339, 326), (19, 336, 337, 23), (23, 337, 338, 27), (15, 335, 336, 19), (11, 334, 335, 15), (7, 333, 334, 11), (5, 332, 333, 7), (328, 331, 330, 329)])
me_cube.polygons.foreach_set('use_smooth', [1, 1, 1, 1, 1, 1, 1, 1, 1, 1, 1, 1, 1, 1, 1, 1, 1, 1, 1, 1, 1, 1, 1, 1, 1, 1, 1, 1, 1, 1, 1, 1, 1, 1, 1, 1, 1, 1, 1, 1, 1, 1, 1, 1, 1, 1, 1, 1, 1, 1, 1, 1, 1, 1, 1, 1, 1, 1, 1, 1, 1, 1, 1, 1, 1, 1, 1, 1, 1, 1, 1, 1, 1, 1, 1, 1, 1, 1, 1, 1, 1, 1, 1, 1, 1, 1, 1, 1, 1, 1, 1, 1, 1, 1, 1, 1, 1, 1, 1, 1, 1, 1, 1, 1, 1, 1, 1, 1, 1, 1, 1, 1, 1, 1, 1, 1, 1, 1, 1, 1, 1, 1, 1, 1, 1, 1, 1, 1, 1, 1, 1, 1, 1, 1, 1, 1, 1, 1, 1, 1, 1, 1, 1, 1, 1, 1, 1, 1, 1, 1, 1, 1, 1, 1, 1, 1, 1, 1, 1, 1, 1, 1, 1, 1, 1, 1, 1, 1, 1, 1, 1, 1, 1, 1, 1, 1, 1, 1, 1, 1, 1, 1, 1, 1, 1, 1, 1, 1, 1, 1, 1, 1, 1, 1, 1, 1, 1, 1, 1, 1, 1, 1, 1, 1, 1, 1, 1, 1, 1, 1, 1, 1, 1, 1, 1, 1, 1, 1, 1, 1, 1, 1, 1, 1, 1, 1, 1, 1, 1, 1, 1, 1, 1, 1, 1, 1, 1, 1, 1, 1, 1, 1, 1, 1, 1, 1, 1, 1, 1, 1, 1, 1, 1, 1, 1, 1, 1, 1, 1, 1, 1, 1, 1, 1, 1, 1, 1, 1, 1, 1, 1, 1, 1, 1, 1, 1, 1, 1, 1, 1, 1, 1, 1, 1, 1, 1, 1, 1, 1, 1, 1, 1, 1, 1, 1, 1, 1, 1, 1, 1, 1, 1, 1, 1, 1, 1, 1, 1, 1, 1, 1, 1, 1, 1, 1, 1, 1, 1, 1, 1, 1, 1, 1, 1, 1, 1, 1, 1, 1, 1, 1, 1, 1, 1, 1, 1, 1, 1, 1, 1, 1, 1, 1, 1, 1, 1, 1, 1, 0])
me_cube.polygons.foreach_set('material_index', [0, 0, 0, 0, 0, 0, 0, 0, 0, 0, 0, 0, 0, 0, 0, 0, 0, 0, 0, 0, 0, 0, 0, 0, 0, 0, 0, 0, 0, 0, 0, 0, 0, 0, 0, 0, 0, 0, 0, 0, 0, 0, 0, 0, 0, 0, 0, 0, 0, 0, 0, 0, 0, 0, 0, 0, 0, 0, 0, 0, 0, 0, 0, 0, 0, 0, 0, 0, 0, 0, 0, 0, 0, 0, 0, 0, 0, 0, 0, 0, 0, 0, 0, 0, 0, 0, 0, 0, 0, 0, 0, 0, 0, 0, 0, 0, 0, 0, 0, 0, 0, 0, 0, 0, 0, 0, 0, 0, 0, 0, 0, 0, 0, 0, 0, 0, 0, 0, 0, 0, 0, 0, 0, 0, 0, 0, 0, 0, 0, 0, 0, 0, 0, 0, 0, 0, 0, 0, 0, 0, 0, 0, 0, 0, 0, 0, 0, 0, 0, 0, 0, 0, 0, 0, 0, 0, 0, 0, 0, 0, 0, 0, 0, 0, 0, 0, 0, 0, 0, 0, 0, 0, 0, 0, 0, 0, 0, 0, 0, 0, 0, 0, 1, 1, 0, 1, 1, 1, 0, 1, 1, 1, 1, 1, 1, 1, 1, 0, 1, 1, 1, 1, 1, 1, 1, 1, 0, 1, 1, 1, 1, 1, 1, 1, 1, 1, 1, 0, 1, 1, 1, 1, 1, 1, 1, 1, 1, 0, 1, 1, 1, 1, 1, 1, 0, 1, 1, 1, 1, 1, 0, 1, 1, 1, 1, 1, 1, 1, 1, 1, 0, 1, 1, 1, 1, 1, 1, 1, 1, 1, 1, 1, 1, 1, 0, 0, 0, 1, 1, 1, 1, 1, 1, 1, 1, 0, 0, 1, 0, 1, 0, 0, 1, 0, 1, 0, 0, 1, 1, 1, 1, 1, 1, 1, 1, 1, 1, 1, 1, 1, 0, 0, 1, 1, 1, 1, 1, 0, 0, 0, 0, 0, 0, 0, 0, 0, 0, 0, 0, 0, 0, 0, 0, 0, 0, 0, 0, 0, 0, 0, 0, 0, 0, 0, 0, 0, 0, 0, 0, 0, 0, 0, 0, 0, 0, 0, 0, 0, 0])
_uv = me_cube.uv_layers.new(name='UVMap')
_uv.uv.foreach_set('vector', [0.3039, 0.3717, 0.08035, 0.3746, 0.0564, 0.1931, 0.2759, 0.1701, 0.1086, 0.4185, 0.1264, 0.4731, 0.1219, 0.5087, 0.07358, 0.4501, 0.09129, 0.3736, 0.09657, 0.3743, 0.09404, 0.3756, 0.09142, 0.3755, 0.2833, 0.5734, 0.2695, 0.6789, 0.1199, 0.7132, 0.1144, 0.5804, 0.2708, 0.1706, 0.3087, 0.389, 0.3092, 0.3883, 0.2716, 0.1703, 0.11, 0.06891, 0.1376, 0.03168, 0.1253, 0.01401, 0.1108, 0.07254, 0.2329, 0.1521, 0.08088, 0.1739, 0.07921, 0.1675, 0.2277, 0.1421, 0.1144, 0.5804, 0.1199, 0.7132, 0.1176, 0.6733, 0.1143, 0.5804, 0.2759, 0.1701, 0.0564, 0.1931, 0.08088, 0.1739, 0.2329, 0.1521, 0.09141, 0.3715, 0.09129, 0.3736, 0.08691, 0.3727, 0.08937, 0.3739, 0.2277, 0.1421, 0.07921, 0.1675, 0.07969, 0.1284, 0.2032, 0.09881, 0.07358, 0.4501, 0.1219, 0.5087, 0.1218, 0.5087, 0.07353, 0.4501, 0.1143, 0.5804, 0.1176, 0.6733, 0.1175, 0.6733, 0.1142, 0.5804, 0.2708, 0.1706, 0.2717, 0.1703, 0.271, 0.1703, 0.2708, 0.17, 0.04153, 0.4903, 0.08102, 0.5245, 0.0791, 0.5436, 0.02809, 0.5178, 0.07353, 0.4501, 0.1218, 0.5087, 0.08102, 0.5245, 0.04153, 0.4903, 0.1142, 0.5804, 0.1175, 0.6733, 0.0736, 0.661, 0.07601, 0.5832, 0.2025, 0.09267, 0.2384, 0.135, 0.233, 0.1341, 0.2036, 0.09496, 0.07598, 0.5832, 0.07391, 0.6403, 0.04582, 0.618, 0.05262, 0.584, 0.07601, 0.5832, 0.0736, 0.661, 0.07391, 0.6403, 0.07598, 0.5832, 0.05652, 0.1975, 0.0653, 0.1645, 0.06951, 0.1688, 0.05649, 0.196, 0.2032, 0.09881, 0.07969, 0.1284, 0.1003, 0.1114, 0.171, 0.08496, 0.3083, 0.3898, 0.3087, 0.389, 0.3176, 0.3961, 0.3202, 0.4057, 0.2032, 0.09881, 0.171, 0.08496, 0.1722, 0.07993, 0.202, 0.097, 0.171, 0.08496, 0.1003, 0.1114, 0.09968, 0.08497, 0.1468, 0.05287, 0.02809, 0.5178, 0.0791, 0.5436, 0.05239, 0.5613, 0.01395, 0.5475, 0.2018, 0.09531, 0.2025, 0.09267, 0.2036, 0.09496, 0.2034, 0.09637, 0.2087, 0.01074, 0.1744, 0.06828, 0.1376, 0.03168, 0.1534, 0.000226, 0.1376, 0.03168, 0.11, 0.06891, 0.1121, 0.05617, 0.1378, 0.03257, 0.2518, 0.0329, 0.2025, 0.09267, 0.1744, 0.06828, 0.2087, 0.01074, 0.3027, 0.08209, 0.2384, 0.135, 0.2025, 0.09267, 0.2518, 0.0329, 0.1376, 0.03168, 0.1744, 0.06828, 0.1722, 0.06948, 0.1402, 0.03424, 0.2329, 0.1521, 0.2277, 0.1421, 0.2354, 0.1474, 0.2361, 0.147, 0.3104, 0.09277, 0.2422, 0.1344, 0.2384, 0.135, 0.3027, 0.08209, 0.1376, 0.03168, 0.1363, 0.03688, 0.1268, 0.02922, 0.1253, 0.01401, 0.3368, 0.1523, 0.2708, 0.1706, 0.2422, 0.1344, 0.3104, 0.09277, 0.07292, 0.4079, 0.09657, 0.3743, 0.3087, 0.389, 0.3368, 0.41, 0.3368, 0.41, 0.3087, 0.389, 0.2708, 0.1706, 0.3368, 0.1523, 0.000226, 0.2051, 0.05652, 0.1975, 0.09657, 0.3743, 0.07292, 0.4079, 0.07921, 0.1675, 0.08088, 0.1739, 0.0751, 0.1718, 0.07535, 0.1724, 0.09408, 0.3701, 0.09141, 0.3715, 0.3202, 0.4057, 0.3176, 0.3961, 0.2708, 0.17, 0.271, 0.1703, 0.2361, 0.147, 0.2402, 0.1408, 0.2402, 0.1408, 0.2361, 0.147, 0.2354, 0.1474, 0.2412, 0.1412, 0.2017, 0.09226, 0.2006, 0.09459, 0.1752, 0.07552, 0.1763, 0.07074, 0.1253, 0.01401, 0.1268, 0.02922, 0.1093, 0.076, 0.1108, 0.07254, 0.0803, 0.1252, 0.0788, 0.124, 0.09037, 0.1034, 0.09298, 0.1064, 0.0751, 0.1718, 0.06951, 0.1688, 0.06882, 0.1698, 0.07535, 0.1724, 0.05708, 0.1953, 0.05649, 0.196, 0.06951, 0.1688, 0.0751, 0.1718, 0.07971, 0.126, 0.07834, 0.1245, 0.0788, 0.124, 0.0803, 0.1252, 0.09657, 0.3743, 0.09129, 0.3736, 0.09141, 0.3715, 0.09408, 0.3701, 0.1744, 0.06828, 0.2025, 0.09267, 0.2017, 0.09226, 0.1763, 0.07074, 0.1268, 0.02922, 0.1363, 0.03688, 0.1384, 0.04433, 0.1297, 0.03784, 0.05727, 0.1958, 0.05652, 0.1975, 0.05649, 0.196, 0.05708, 0.1953, 0.05708, 0.1953, 0.0751, 0.1718, 0.07615, 0.1738, 0.05716, 0.1945, 0.1067, 0.07523, 0.11, 0.06891, 0.1108, 0.07254, 0.1093, 0.076, 0.07834, 0.1245, 0.09064, 0.1011, 0.09037, 0.1034, 0.0788, 0.124, 0.2277, 0.1421, 0.2384, 0.135, 0.2412, 0.1412, 0.2354, 0.1474, 0.1363, 0.03688, 0.1402, 0.0382, 0.1412, 0.04213, 0.1402, 0.04535, 0.1003, 0.1114, 0.07969, 0.1284, 0.0801, 0.127, 0.09712, 0.1083, 0.2384, 0.135, 0.2422, 0.1344, 0.2402, 0.1408, 0.2412, 0.1412, 0.06812, 0.1648, 0.07921, 0.1675, 0.07535, 0.1724, 0.06882, 0.1698, 0.0653, 0.1645, 0.06812, 0.1648, 0.06882, 0.1698, 0.06951, 0.1688, 0.2025, 0.09267, 0.2018, 0.09531, 0.2006, 0.09459, 0.2017, 0.09226, 0.2422, 0.1344, 0.2708, 0.1706, 0.2708, 0.17, 0.2402, 0.1408, 0.3087, 0.389, 0.09657, 0.3743, 0.09408, 0.3701, 0.3176, 0.3961, 0.09064, 0.1011, 0.09413, 0.1051, 0.09298, 0.1064, 0.09037, 0.1034, 0.1732, 0.07469, 0.1744, 0.06828, 0.1763, 0.07074, 0.1752, 0.07552, 0.3202, 0.4057, 0.09141, 0.3715, 0.08937, 0.3739, 0.3211, 0.418, 0.233, 0.1341, 0.229, 0.1363, 0.2034, 0.09637, 0.2036, 0.09496, 0.1722, 0.06948, 0.1706, 0.07334, 0.1402, 0.0382, 0.1402, 0.03424, 0.09541, 0.1033, 0.09285, 0.1011, 0.1066, 0.07091, 0.105, 0.07453, 0.07612, 0.1632, 0.07218, 0.1626, 0.07836, 0.1264, 0.07898, 0.1272, 0.09298, 0.1064, 0.09413, 0.1051, 0.09712, 0.1083, 0.09522, 0.1083, 0.1744, 0.06828, 0.1732, 0.07469, 0.1706, 0.07334, 0.1722, 0.06948, 0.06812, 0.1648, 0.07834, 0.1245, 0.07836, 0.1264, 0.07218, 0.1626, 0.07921, 0.1675, 0.06812, 0.1648, 0.07218, 0.1626, 0.07612, 0.1632, 0.07971, 0.126, 0.0803, 0.1252, 0.08083, 0.1263, 0.0801, 0.127, 0.07834, 0.1245, 0.07971, 0.126, 0.07898, 0.1272, 0.07836, 0.1264, 0.1363, 0.03688, 0.1376, 0.03168, 0.1402, 0.03424, 0.1402, 0.0382, 0.09413, 0.1051, 0.09064, 0.1011, 0.09285, 0.1011, 0.09541, 0.1033, 0.1093, 0.076, 0.1268, 0.02922, 0.1297, 0.03784, 0.1074, 0.07864, 0.09064, 0.1011, 0.11, 0.06891, 0.1066, 0.07091, 0.09285, 0.1011, 0.11, 0.06891, 0.1067, 0.07523, 0.105, 0.07453, 0.1066, 0.07091, 0.2384, 0.135, 0.2277, 0.1421, 0.229, 0.1363, 0.233, 0.1341, 0.05699, 0.1972, 0.05785, 0.1962, 0.09142, 0.3755, 0.09404, 0.3756, 0.3092, 0.3883, 0.3085, 0.3878, 0.2716, 0.1702, 0.2716, 0.1703, 0.1706, 0.07334, 0.1732, 0.07469, 0.1717, 0.07951, 0.1701, 0.07648, 0.229, 0.1363, 0.2277, 0.1421, 0.2263, 0.1396, 0.2276, 0.1368, 0.05652, 0.1975, 0.05727, 0.1958, 0.05785, 0.1962, 0.05699, 0.1972, 0.09657, 0.3743, 0.05652, 0.1975, 0.05699, 0.1972, 0.09404, 0.3756, 0.2717, 0.1703, 0.2708, 0.1706, 0.2716, 0.1703, 0.2716, 0.1702, 0.3087, 0.389, 0.3083, 0.3898, 0.3085, 0.3878, 0.3092, 0.3883, 0.09712, 0.1083, 0.0801, 0.127, 0.08083, 0.1263, 0.09522, 0.1083, 0.08011, 0.1276, 0.07934, 0.1651, 0.07742, 0.1633, 0.07904, 0.1278, 0.202, 0.097, 0.1722, 0.07993, 0.174, 0.07894, 0.2005, 0.09633, 0.07846, 0.1747, 0.05733, 0.1943, 0.05716, 0.1945, 0.07615, 0.1738, 0.273, 0.17, 0.2353, 0.1515, 0.2366, 0.1493, 0.2718, 0.1702, 0.1384, 0.04433, 0.1039, 0.08022, 0.1074, 0.07864, 0.1297, 0.03784, 0.08691, 0.3727, 0.3083, 0.3898, 0.3211, 0.418, 0.08937, 0.3739, 0.2263, 0.1396, 0.2023, 0.09776, 0.2037, 0.09723, 0.2276, 0.1368, 0.1717, 0.07951, 0.1402, 0.04535, 0.1412, 0.04213, 0.1701, 0.07648, 0.1035, 0.08036, 0.09734, 0.1079, 0.09712, 0.1052, 0.1035, 0.0775, 0.05721, 0.1945, 0.08632, 0.3737, 0.08859, 0.3753, 0.05786, 0.1952, 0.307, 0.3851, 0.2734, 0.1702, 0.2725, 0.17, 0.3081, 0.3861, 0.0751, 0.1718, 0.08088, 0.1739, 0.07846, 0.1747, 0.07615, 0.1738, 0.2361, 0.147, 0.271, 0.1703, 0.2718, 0.1702, 0.2366, 0.1493, 0.08088, 0.1739, 0.0564, 0.1931, 0.05733, 0.1943, 0.07846, 0.1747, 0.07612, 0.1632, 0.07898, 0.1272, 0.07904, 0.1278, 0.07742, 0.1633, 0.09413, 0.1051, 0.09541, 0.1033, 0.09712, 0.1052, 0.09734, 0.1079, 0.09129, 0.3736, 0.09142, 0.3755, 0.08859, 0.3753, 0.08632, 0.3737, 0.2034, 0.09637, 0.229, 0.1363, 0.2276, 0.1368, 0.2037, 0.09723, 0.105, 0.07453, 0.1067, 0.07523, 0.1035, 0.08036, 0.1035, 0.0775, 0.07969, 0.1284, 0.07921, 0.1675, 0.07934, 0.1651, 0.08011, 0.1276, 0.2759, 0.1701, 0.2329, 0.1521, 0.2353, 0.1515, 0.273, 0.17, 0.05785, 0.1962, 0.05727, 0.1958, 0.05721, 0.1945, 0.05786, 0.1952, 0.2329, 0.1521, 0.2361, 0.147, 0.2366, 0.1493, 0.2353, 0.1515, 0.1468, 0.05287, 0.09968, 0.08497, 0.1039, 0.08022, 0.1384, 0.04433, 0.2277, 0.1421, 0.2032, 0.09881, 0.2023, 0.09776, 0.2263, 0.1396, 0.2717, 0.1703, 0.2716, 0.1702, 0.2725, 0.17, 0.2734, 0.1702, 0.3039, 0.3717, 0.2759, 0.1701, 0.2734, 0.1702, 0.307, 0.3851, 0.1732, 0.07469, 0.1752, 0.07552, 0.174, 0.07894, 0.1722, 0.07993, 0.2018, 0.09531, 0.2034, 0.09637, 0.2037, 0.09723, 0.2023, 0.09776, 0.3085, 0.3878, 0.3083, 0.3898, 0.307, 0.3851, 0.3081, 0.3861, 0.3083, 0.3898, 0.3202, 0.4057, 0.3211, 0.418, 0.3083, 0.3898, 0.1402, 0.0382, 0.1706, 0.07334, 0.1701, 0.07648, 0.1412, 0.04213, 0.2716, 0.1702, 0.3085, 0.3878, 0.3081, 0.3861, 0.2725, 0.17, 0.2006, 0.09459, 0.2018, 0.09531, 0.202, 0.097, 0.2005, 0.09633, 0.07921, 0.1675, 0.07612, 0.1632, 0.07742, 0.1633, 0.07934, 0.1651, 0.09541, 0.1033, 0.105, 0.07453, 0.1035, 0.0775, 0.09712, 0.1052, 0.0564, 0.1931, 0.08035, 0.3746, 0.08632, 0.3737, 0.05721, 0.1945, 0.09142, 0.3755, 0.05785, 0.1962, 0.05786, 0.1952, 0.08859, 0.3753, 0.05727, 0.1958, 0.05708, 0.1953, 0.05716, 0.1945, 0.05733, 0.1943, 0.07898, 0.1272, 0.07971, 0.126, 0.08011, 0.1276, 0.07904, 0.1278, 0.0803, 0.1252, 0.09298, 0.1064, 0.09522, 0.1083, 0.08083, 0.1263, 0.171, 0.08496, 0.1468, 0.05287, 0.1402, 0.04535, 0.1717, 0.07951, 0.08035, 0.3746, 0.3039, 0.3717, 0.3083, 0.3898, 0.08691, 0.3727, 0.1067, 0.07523, 0.1093, 0.076, 0.1074, 0.07864, 0.1039, 0.08022, 0.1752, 0.07552, 0.2006, 0.09459, 0.2005, 0.09633, 0.174, 0.07894, 0.271, 0.1703, 0.2717, 0.1703, 0.273, 0.17, 0.2718, 0.1702, 0.09968, 0.08497, 0.1003, 0.1114, 0.09734, 0.1079, 0.1035, 0.08036, 0.1264, 0.4731, 0.1086, 0.4185, 0.3366, 0.4297, 0.272, 0.4764, 0.5062, 0.423, 0.5013, 0.3677, 0.6845, 0.4289, 0.6224, 0.459, 0.4468, 0.06748, 0.4136, 0.000226, 0.6771, 0.003647, 0.6075, 0.06085, 0.2695, 0.6789, 0.3366, 0.7418, 0.1009, 0.7626, 0.1199, 0.7132, 0.6301, 0.6499, 0.6845, 0.7205, 0.43, 0.7326, 0.4583, 0.6713, 0.6203, 0.2593, 0.6771, 0.3017, 0.4966, 0.3672, 0.5007, 0.3177, 0.272, 0.4764, 0.3366, 0.4297, 0.3366, 0.7418, 0.2695, 0.6789, 0.2833, 0.5734, 0.6224, 0.459, 0.6845, 0.4289, 0.6845, 0.7205, 0.6301, 0.6499, 0.6075, 0.06085, 0.6771, 0.003647, 0.6771, 0.3017, 0.6203, 0.2593, 0.1199, 0.7132, 0.1009, 0.7626, 0.06536, 0.735, 0.1176, 0.6733, 0.4583, 0.6713, 0.43, 0.7326, 0.3825, 0.6964, 0.4465, 0.6387, 0.5007, 0.3177, 0.4966, 0.3672, 0.4549, 0.354, 0.4876, 0.2736, 0.1176, 0.6733, 0.06536, 0.735, 0.06529, 0.735, 0.1175, 0.6733, 0.4465, 0.6387, 0.3825, 0.6964, 0.3824, 0.6961, 0.4464, 0.6388, 0.4876, 0.2736, 0.4549, 0.354, 0.4546, 0.3536, 0.4875, 0.2737, 0.1175, 0.6733, 0.06529, 0.735, 0.02818, 0.6942, 0.0736, 0.661, 0.4464, 0.6388, 0.3824, 0.6961, 0.3541, 0.6426, 0.4085, 0.6165, 0.4875, 0.2737, 0.4546, 0.3536, 0.4056, 0.3334, 0.4382, 0.2868, 0.0736, 0.661, 0.02818, 0.6942, 0.01342, 0.6648, 0.07391, 0.6403, 0.4085, 0.6165, 0.3541, 0.6426, 0.3457, 0.6092, 0.4134, 0.5935, 0.4382, 0.2868, 0.4056, 0.3334, 0.3781, 0.3092, 0.4261, 0.2671, 0.05262, 0.584, 0.04582, 0.618, 0.03321, 0.6155, 0.04326, 0.5834, 0.3372, 0.5642, 0.3585, 0.4698, 0.3588, 0.4769, 0.3418, 0.5581, 0.3992, 0.2445, 0.3508, 0.267, 0.353, 0.2596, 0.3966, 0.2423, 0.07391, 0.6403, 0.01342, 0.6648, 0.000226, 0.6217, 0.04582, 0.618, 0.4134, 0.5935, 0.3457, 0.6092, 0.3372, 0.5642, 0.3884, 0.5641, 0.4261, 0.2671, 0.3781, 0.3092, 0.3508, 0.267, 0.3992, 0.2445, 0.09064, 0.1011, 0.04528, 0.0652, 0.08345, 0.03433, 0.11, 0.06891, 0.3431, 0.1373, 0.4079, 0.1487, 0.3847, 0.1782, 0.3372, 0.1732, 0.3865, 0.4308, 0.4315, 0.4719, 0.4058, 0.4958, 0.3585, 0.4698, 0.06812, 0.1648, 0.003638, 0.147, 0.02302, 0.09629, 0.07834, 0.1245, 0.369, 0.04865, 0.4375, 0.0994, 0.4032, 0.1273, 0.3484, 0.1014, 0.4583, 0.386, 0.494, 0.4631, 0.4411, 0.4542, 0.4132, 0.4077, 0.07834, 0.1245, 0.02302, 0.09629, 0.04528, 0.0652, 0.09064, 0.1011, 0.3484, 0.1014, 0.4032, 0.1273, 0.4079, 0.1487, 0.3431, 0.1373, 0.4132, 0.4077, 0.4411, 0.4542, 0.4315, 0.4719, 0.3865, 0.4308, 0.0653, 0.1645, 0.001862, 0.1552, 0.003638, 0.147, 0.06812, 0.1648, 0.3692, 0.04875, 0.4375, 0.09908, 0.4375, 0.0994, 0.369, 0.04865, 0.4584, 0.3862, 0.4942, 0.463, 0.494, 0.4631, 0.4583, 0.386, 0.05652, 0.1975, 0.000226, 0.2051, 0.001862, 0.1552, 0.0653, 0.1645, 0.4136, 0.000226, 0.4468, 0.06748, 0.4375, 0.09908, 0.3692, 0.04875, 0.5013, 0.3677, 0.5062, 0.423, 0.4942, 0.463, 0.4584, 0.3862, 0.6881, 0.1203, 0.6882, 0.3059, 0.6776, 0.3285, 0.6798, 0.1227, 0.9005, 0.9106, 0.8873, 0.942, 0.8858, 0.9407, 0.8971, 0.9074, 0.8841, 0.9022, 0.9166, 0.8982, 0.9247, 0.8962, 0.8944, 0.904, 0.8809, 0.07515, 0.8909, 0.08339, 0.8894, 0.08449, 0.8776, 0.07565, 0.6857, 0.7027, 0.685, 0.7029, 0.6874, 0.8959, 0.6849, 0.8969, 0.8851, 0.1183, 0.8852, 0.08603, 0.8892, 0.0848, 0.8935, 0.1163, 0.8842, 0.9029, 0.8841, 0.9022, 0.8944, 0.904, 0.8935, 0.9048, 0.8909, 0.08339, 0.8998, 0.1117, 0.8967, 0.1141, 0.8894, 0.08449, 0.9096, 0.6631, 0.9206, 0.684, 0.921, 0.4846, 0.9132, 0.4824, 0.7406, 0.3845, 0.7336, 0.372, 0.7318, 0.4233, 0.7403, 0.4287, 0.6849, 0.4744, 0.7083, 0.4622, 0.7073, 0.4652, 0.6873, 0.4756, 0.8597, 0.9408, 0.8812, 0.9384, 0.8855, 0.9403, 0.8674, 0.9464, 0.878, 0.04148, 0.8809, 0.07515, 0.8776, 0.07565, 0.8777, 0.04275, 0.9093, 0.2986, 0.9141, 0.1206, 0.9217, 0.1228, 0.9187, 0.3142, 0.8752, 0.9507, 0.8651, 0.9868, 0.8653, 0.9856, 0.8715, 0.9494, 0.7083, 0.4622, 0.705, 0.4625, 0.7089, 0.4648, 0.7073, 0.4652, 0.8812, 0.9384, 0.8842, 0.9029, 0.8935, 0.9048, 0.8855, 0.9403, 0.7299, 0.05128, 0.758, 0.001837, 0.7596, 0.000226, 0.7362, 0.0542, 0.9268, 0.8974, 0.9249, 0.8962, 0.928, 0.6889, 0.9268, 0.6903, 0.8658, 0.08201, 0.8714, 0.04798, 0.8768, 0.04317, 0.8736, 0.07786, 0.7135, 0.4304, 0.7152, 0.4315, 0.7269, 0.4205, 0.7214, 0.4202, 0.8596, 0.9786, 0.8597, 0.9408, 0.8674, 0.9464, 0.8644, 0.985, 0.758, 0.001837, 0.878, 0.04148, 0.8777, 0.04275, 0.7596, 0.000226, 0.6949, 0.4733, 0.6877, 0.4755, 0.6852, 0.6674, 0.6946, 0.6519, 0.7606, 0.02095, 0.7498, 0.06586, 0.7411, 0.05858, 0.7595, 0.00635, 0.705, 0.4625, 0.7089, 0.4648, 0.7152, 0.4315, 0.7135, 0.4304, 0.7372, 0.9874, 0.7293, 0.9997, 0.7306, 0.9479, 0.7393, 0.943, 0.7172, 0.06515, 0.7299, 0.05128, 0.7362, 0.0542, 0.719, 0.06675, 0.7205, 0.951, 0.7257, 0.9506, 0.7282, 0.9998, 0.7288, 0.9987, 0.7214, 0.4202, 0.7269, 0.4205, 0.7301, 0.3677, 0.7307, 0.3693, 0.8596, 0.9786, 0.7372, 0.9874, 0.7293, 0.9997, 0.8644, 0.985, 0.7029, 0.1028, 0.7172, 0.06515, 0.719, 0.06675, 0.7075, 0.1064, 0.8589, 0.4366, 0.8668, 0.4314, 0.8656, 0.3925, 0.8606, 0.3987, 0.8665, 0.3906, 0.8665, 0.392, 0.8711, 0.4286, 0.8749, 0.4275, 0.7393, 0.943, 0.7306, 0.9479, 0.714, 0.9388, 0.7185, 0.9378, 0.7068, 0.1026, 0.7029, 0.1028, 0.7075, 0.1064, 0.7054, 0.1071, 0.8714, 0.04798, 0.7606, 0.02095, 0.7595, 0.00635, 0.8768, 0.04317, 0.7307, 0.3693, 0.7301, 0.3677, 0.8665, 0.392, 0.8665, 0.3906, 0.7185, 0.9378, 0.714, 0.9388, 0.7121, 0.9037, 0.72, 0.9026, 0.6776, 0.1207, 0.7068, 0.1026, 0.7054, 0.1071, 0.6795, 0.1225, 0.7288, 0.9987, 0.7282, 0.9998, 0.8653, 0.9856, 0.8651, 0.9868, 0.8749, 0.4275, 0.8711, 0.4286, 0.8847, 0.4379, 0.8863, 0.4366, 0.7336, 0.372, 0.7301, 0.3677, 0.7269, 0.4205, 0.7318, 0.4233, 0.6877, 0.4755, 0.6873, 0.4756, 0.6852, 0.6678, 0.6852, 0.6674, 0.8907, 0.4743, 0.8943, 0.472, 0.8847, 0.4379, 0.8844, 0.4382, 0.7121, 0.4668, 0.7119, 0.4676, 0.7073, 0.4652, 0.7089, 0.4648, 0.921, 0.4846, 0.9212, 0.4844, 0.8963, 0.4724, 0.8915, 0.4753, 0.8668, 0.4314, 0.8711, 0.4286, 0.8665, 0.392, 0.8656, 0.3925, 0.7154, 0.4318, 0.7152, 0.4315, 0.7089, 0.4648, 0.7121, 0.4668, 0.9206, 0.684, 0.9231, 0.6885, 0.9212, 0.4844, 0.921, 0.4846, 0.8844, 0.4382, 0.8847, 0.4379, 0.8711, 0.4286, 0.8668, 0.4314, 0.7119, 0.4676, 0.7073, 0.4652, 0.6873, 0.4756, 0.6877, 0.4755, 0.8915, 0.4753, 0.8907, 0.4743, 0.8943, 0.472, 0.8963, 0.4724, 0.7318, 0.4233, 0.7269, 0.4205, 0.7152, 0.4315, 0.7154, 0.4318, 0.6852, 0.6674, 0.6852, 0.6678, 0.9231, 0.6885, 0.9206, 0.684, 0.8656, 0.3925, 0.8665, 0.392, 0.7301, 0.3677, 0.7336, 0.372, 0.928, 0.6889, 0.9281, 0.6891, 0.685, 0.7032, 0.685, 0.7029, 0.7282, 0.9998, 0.7293, 0.9997, 0.8644, 0.985, 0.8653, 0.9856, 0.899, 0.907, 0.8971, 0.9074, 0.8935, 0.9048, 0.8944, 0.904, 0.9249, 0.8962, 0.9247, 0.8962, 0.9281, 0.6891, 0.928, 0.6889, 0.7088, 0.9057, 0.7121, 0.9037, 0.714, 0.9388, 0.7138, 0.9391, 0.8971, 0.9074, 0.8858, 0.9407, 0.8855, 0.9403, 0.8935, 0.9048, 0.6874, 0.8959, 0.6877, 0.8961, 0.7119, 0.903, 0.7072, 0.9053, 0.7257, 0.9506, 0.7306, 0.9479, 0.7293, 0.9997, 0.7282, 0.9998, 0.9249, 0.8962, 0.899, 0.907, 0.8944, 0.904, 0.9247, 0.8962, 0.685, 0.7029, 0.685, 0.7032, 0.6877, 0.8961, 0.6874, 0.8959, 0.7138, 0.9391, 0.714, 0.9388, 0.7306, 0.9479, 0.7257, 0.9506, 0.8858, 0.9407, 0.8715, 0.9494, 0.8674, 0.9464, 0.8855, 0.9403, 0.7072, 0.9053, 0.7088, 0.9057, 0.7121, 0.9037, 0.7119, 0.903, 0.8715, 0.9494, 0.8653, 0.9856, 0.8644, 0.985, 0.8674, 0.9464, 0.8935, 0.1163, 0.8892, 0.0848, 0.8894, 0.08449, 0.8967, 0.1141, 0.6776, 0.3285, 0.9187, 0.3142, 0.9187, 0.3146, 0.6776, 0.3287, 0.8768, 0.04317, 0.7595, 0.00635, 0.7596, 0.000226, 0.8777, 0.04275, 0.9217, 0.1228, 0.8941, 0.1168, 0.8984, 0.1144, 0.9218, 0.1229, 0.9187, 0.3142, 0.9217, 0.1228, 0.9218, 0.1229, 0.9187, 0.3146, 0.7193, 0.0671, 0.7116, 0.1089, 0.7075, 0.1064, 0.719, 0.06675, 0.8892, 0.0848, 0.8736, 0.07786, 0.8776, 0.07565, 0.8894, 0.08449, 0.7108, 0.1104, 0.6798, 0.1227, 0.6795, 0.1225, 0.7054, 0.1071, 0.7595, 0.00635, 0.7411, 0.05858, 0.7362, 0.0542, 0.7596, 0.000226, 0.8736, 0.07786, 0.8768, 0.04317, 0.8777, 0.04275, 0.8776, 0.07565, 0.6798, 0.1227, 0.6776, 0.3285, 0.6776, 0.3287, 0.6795, 0.1225, 0.7411, 0.05858, 0.7193, 0.0671, 0.719, 0.06675, 0.7362, 0.0542, 0.8941, 0.1168, 0.8935, 0.1163, 0.8967, 0.1141, 0.8984, 0.1144, 0.7116, 0.1089, 0.7108, 0.1104, 0.7054, 0.1071, 0.7075, 0.1064, 0.8998, 0.1117, 0.8965, 0.1115, 0.8984, 0.1144, 0.8967, 0.1141, 0.7197, 0.4329, 0.7154, 0.4318, 0.7121, 0.4668, 0.7199, 0.468, 0.6946, 0.6519, 0.6852, 0.6674, 0.9206, 0.684, 0.9096, 0.6631, 0.8965, 0.1115, 0.9238, 0.1222, 0.9218, 0.1229, 0.8984, 0.1144, 0.8852, 0.08603, 0.8658, 0.08201, 0.8736, 0.07786, 0.8892, 0.0848, 0.9268, 0.6903, 0.928, 0.6889, 0.685, 0.7029, 0.6857, 0.7027, 0.8873, 0.942, 0.8752, 0.9507, 0.8715, 0.9494, 0.8858, 0.9407, 0.6882, 0.3059, 0.9093, 0.2986, 0.9187, 0.3142, 0.6776, 0.3285, 0.7403, 0.4287, 0.7318, 0.4233, 0.7154, 0.4318, 0.7197, 0.4329, 0.9132, 0.4824, 0.8813, 0.4765, 0.8915, 0.4753, 0.921, 0.4846, 0.8842, 0.1182, 0.8851, 0.1183, 0.8935, 0.1163, 0.8941, 0.1168, 0.6849, 0.8969, 0.7081, 0.9081, 0.7072, 0.9053, 0.6874, 0.8959, 0.897, 0.9106, 0.9005, 0.9106, 0.8971, 0.9074, 0.899, 0.907, 0.7217, 0.1127, 0.6881, 0.1203, 0.6798, 0.1227, 0.7108, 0.1104, 0.7199, 0.468, 0.7217, 0.4693, 0.7119, 0.4676, 0.7121, 0.4668, 0.8813, 0.4765, 0.8813, 0.4758, 0.8907, 0.4743, 0.8915, 0.4753, 0.9141, 0.1206, 0.8842, 0.1182, 0.8941, 0.1168, 0.9217, 0.1228, 0.7081, 0.9081, 0.7048, 0.9078, 0.7088, 0.9057, 0.7072, 0.9053, 0.9268, 0.8974, 0.897, 0.9106, 0.899, 0.907, 0.9249, 0.8962, 0.7219, 0.1095, 0.7217, 0.1127, 0.7108, 0.1104, 0.7116, 0.1089, 0.7217, 0.4693, 0.7119, 0.4676, 0.6877, 0.4755, 0.6949, 0.4733, 0.8813, 0.4758, 0.8907, 0.4743, 0.8844, 0.4382, 0.88, 0.4399, 0.6855, 0.6681, 0.6852, 0.6678, 0.6873, 0.4756, 0.6849, 0.4744, 0.7048, 0.9078, 0.7088, 0.9057, 0.7138, 0.9391, 0.7121, 0.9402, 0.9231, 0.4831, 0.9212, 0.4844, 0.9231, 0.6885, 0.9216, 0.6871, 0.7247, 0.06888, 0.7219, 0.1095, 0.7116, 0.1089, 0.7193, 0.0671, 0.9161, 0.7104, 0.9281, 0.6891, 0.9247, 0.8962, 0.9166, 0.8982, 0.9216, 0.6871, 0.9231, 0.6885, 0.6852, 0.6678, 0.6855, 0.6681, 0.88, 0.4399, 0.8844, 0.4382, 0.8668, 0.4314, 0.8589, 0.4366, 0.695, 0.8982, 0.6877, 0.8961, 0.685, 0.7032, 0.6945, 0.719, 0.8944, 0.4688, 0.8963, 0.4724, 0.9212, 0.4844, 0.9231, 0.4831, 0.7121, 0.9402, 0.7138, 0.9391, 0.7257, 0.9506, 0.7205, 0.951, 0.9238, 0.1222, 0.9184, 0.3147, 0.9187, 0.3146, 0.9218, 0.1229, 0.6945, 0.719, 0.685, 0.7032, 0.9281, 0.6891, 0.9161, 0.7104, 0.898, 0.469, 0.8944, 0.4688, 0.8963, 0.4724, 0.8943, 0.472, 0.7498, 0.06586, 0.7247, 0.06888, 0.7193, 0.0671, 0.7411, 0.05858, 0.6787, 0.3273, 0.6776, 0.1207, 0.6795, 0.1225, 0.6776, 0.3287, 0.7217, 0.9011, 0.7119, 0.903, 0.6877, 0.8961, 0.695, 0.8982, 0.8863, 0.4366, 0.8847, 0.4379, 0.8943, 0.472, 0.898, 0.469, 0.8606, 0.3987, 0.8656, 0.3925, 0.7336, 0.372, 0.7406, 0.3845, 0.9184, 0.3147, 0.6787, 0.3273, 0.6776, 0.3287, 0.9187, 0.3146, 0.72, 0.9026, 0.7217, 0.9011, 0.7119, 0.903, 0.7121, 0.9037, 0.1378, 0.03257, 0.1121, 0.05617, 0.1146, 0.04117, 0.129, 0.03004, 0.11, 0.06891, 0.08345, 0.03433, 0.09651, 0.03309, 0.1121, 0.05617, 0.1534, 0.000226, 0.1376, 0.03168, 0.1378, 0.03257, 0.1382, 0.01076, 0.08345, 0.03433, 0.1534, 0.000226, 0.1382, 0.01076, 0.09651, 0.03309, 0.4027, 0.4992, 0.3871, 0.5611, 0.3746, 0.5251, 0.3741, 0.5238, 0.3847, 0.1782, 0.3992, 0.2445, 0.3966, 0.2423, 0.3838, 0.1822, 0.3508, 0.267, 0.3372, 0.1732, 0.3398, 0.1799, 0.353, 0.2596, 0.3372, 0.1732, 0.3847, 0.1782, 0.3838, 0.1822, 0.3398, 0.1799, 0.353, 0.2596, 0.3398, 0.1799, 0.3682, 0.2146, 0.3696, 0.2166, 0.3585, 0.4698, 0.4058, 0.4958, 0.4027, 0.4992, 0.3588, 0.4769, 0.3884, 0.5641, 0.3372, 0.5642, 0.3418, 0.5581, 0.3871, 0.5611, 0.4058, 0.4958, 0.3884, 0.5641, 0.3871, 0.5611, 0.4027, 0.4992, 0.1292, 0.02555, 0.129, 0.03004, 0.1146, 0.04117, 0.1118, 0.03633, 0.3705, 0.2148, 0.3696, 0.2166, 0.3682, 0.2146, 0.3691, 0.2135, 0.3746, 0.5251, 0.3736, 0.526, 0.3732, 0.5244, 0.3741, 0.5238, 0.3966, 0.2423, 0.353, 0.2596, 0.3696, 0.2166, 0.3705, 0.2148, 0.3418, 0.5581, 0.3588, 0.4769, 0.3732, 0.5244, 0.3736, 0.526, 0.1382, 0.01076, 0.1378, 0.03257, 0.129, 0.03004, 0.1292, 0.02555, 0.3398, 0.1799, 0.3838, 0.1822, 0.3691, 0.2135, 0.3682, 0.2146, 0.3871, 0.5611, 0.3418, 0.5581, 0.3736, 0.526, 0.3746, 0.5251, 0.09651, 0.03309, 0.1382, 0.01076, 0.1292, 0.02555, 0.1118, 0.03633, 0.3838, 0.1822, 0.3966, 0.2423, 0.3705, 0.2148, 0.3691, 0.2135, 0.3588, 0.4769, 0.4027, 0.4992, 0.3741, 0.5238, 0.3732, 0.5244, 0.1121, 0.05617, 0.09651, 0.03309, 0.1118, 0.03633, 0.1146, 0.04117, 0.0018, 0.6186, 0.01429, 0.5503, 0.02451, 0.5796, 0.02184, 0.5853, 0.000226, 0.6217, 0.01395, 0.5475, 0.01429, 0.5503, 0.0018, 0.6186, 0.04582, 0.618, 0.000226, 0.6217, 0.0018, 0.6186, 0.03321, 0.6155, 0.01395, 0.5475, 0.05239, 0.5613, 0.03962, 0.5603, 0.01429, 0.5503, 0.375, 0.75, 0.4062, 0.75, 0.4063, 1.0, 0.375, 1.0, 0.375, 0.875, 0.04326, 0.5834, 0.03321, 0.6155, 0.02371, 0.5862, 0.02598, 0.5828, 0.01429, 0.5503, 0.03962, 0.5603, 0.02623, 0.58, 0.02451, 0.5796, 0.03321, 0.6155, 0.0018, 0.6186, 0.02184, 0.5853, 0.02371, 0.5862, 0.03962, 0.5603, 0.04326, 0.5834, 0.02598, 0.5828, 0.02623, 0.58, 0.05239, 0.5613, 0.05262, 0.584, 0.04326, 0.5834, 0.03962, 0.5603, 0.08102, 0.5245, 0.07601, 0.5832, 0.07598, 0.5832, 0.0791, 0.5436, 0.0791, 0.5436, 0.07598, 0.5832, 0.05262, 0.584, 0.05239, 0.5613, 0.1218, 0.5087, 0.1142, 0.5804, 0.07601, 0.5832, 0.08102, 0.5245, 0.1219, 0.5087, 0.1143, 0.5804, 0.1142, 0.5804, 0.1218, 0.5087, 0.1264, 0.4731, 0.1144, 0.5804, 0.1143, 0.5804, 0.1219, 0.5087, 0.272, 0.4764, 0.2833, 0.5734, 0.1144, 0.5804, 0.1264, 0.4731, 0.0, 0.0, 0.0, 0.0, 0.0, 0.0, 0.0, 0.0])
me_cube.materials.append(mat_acg_marble021_1k_jpg_001)
me_cube.materials.append(mat_acg_diamondplate005a_1k_jpg)
me_cube.use_mirror_vertex_groups = False
me_cube.update()
me_cube_001 = bpy.data.meshes.new('Cube.001')
me_cube_001.from_pydata([(1.166, 0.6667, 1.034), (1.166, -1.0, 1.034), (-1.166, 0.6667, 1.034), (-1.166, -1.0, 1.034), (0.0, -1.0, 1.093), (0.0, 0.6667, 1.093), (0.0, -1.0, 1.101), (-1.166, -1.0, 1.043), (1.166, 0.6667, 1.043), (1.166, -1.0, 1.043), (-1.166, 0.6667, 1.043), (0.0, 0.6667, 1.101)], [], [(5, 4, 3, 2), (0, 1, 4, 5), (11, 10, 7, 6), (8, 11, 6, 9), (2, 3, 7, 10), (3, 4, 6, 7), (5, 2, 10, 11), (0, 5, 11, 8), (1, 0, 8, 9), (4, 1, 9, 6)])
_uv = me_cube_001.uv_layers.new(name='UVMap')
_uv.uv.foreach_set('vector', [0.75, 0.5, 0.75, 0.75, 0.875, 0.75, 0.875, 0.5, 0.625, 0.5, 0.625, 0.75, 0.75, 0.75, 0.75, 0.5, 0.75, 0.5, 0.875, 0.5, 0.875, 0.75, 0.75, 0.75, 0.625, 0.5, 0.75, 0.5, 0.75, 0.75, 0.625, 0.75, 0.875, 0.5, 0.875, 0.75, 0.875, 0.75, 0.875, 0.5, 0.875, 0.75, 0.75, 0.75, 0.75, 0.75, 0.875, 0.75, 0.75, 0.5, 0.875, 0.5, 0.875, 0.5, 0.75, 0.5, 0.625, 0.5, 0.75, 0.5, 0.75, 0.5, 0.625, 0.5, 0.625, 0.75, 0.625, 0.5, 0.625, 0.5, 0.625, 0.75, 0.75, 0.75, 0.625, 0.75, 0.625, 0.75, 0.75, 0.75])
me_cube_001.materials.append(mat_acg_paintedwood003_1k_jpg)
me_cube_001.use_mirror_vertex_groups = False
me_cube_001.update()
me_cylinder = bpy.data.meshes.new('Cylinder')
me_cylinder.from_pydata([(0.0, 1.0, -5.479), (0.0, 1.0, -3.479), (0.1951, 0.9808, -5.479), (0.1951, 0.9808, -3.479), (0.3827, 0.9239, -5.479), (0.3827, 0.9239, -3.479), (0.5556, 0.8315, -5.479), (0.5556, 0.8315, -3.479), (0.7071, 0.7071, -5.479), (0.7071, 0.7071, -3.479), (0.8315, 0.5556, -5.479), (0.8315, 0.5556, -3.479), (0.9239, 0.3827, -5.479), (0.9239, 0.3827, -3.479), (0.9808, 0.1951, -5.479), (0.9808, 0.1951, -3.479), (1.0, 0.0, -5.479), (1.0, 0.0, -3.479), (0.9808, -0.1951, -5.479), (0.9808, -0.1951, -3.479), (0.9239, -0.3827, -5.479), (0.9239, -0.3827, -3.479), (0.8315, -0.5556, -5.479), (0.8315, -0.5556, -3.479), (0.7071, -0.7071, -5.479), (0.7071, -0.7071, -3.479), (0.5556, -0.8315, -5.479), (0.5556, -0.8315, -3.479), (0.3827, -0.9239, -5.479), (0.3827, -0.9239, -3.479), (0.1951, -0.9808, -5.479), (0.1951, -0.9808, -3.479), (0.0, -1.0, -5.479), (0.0, -1.0, -3.479), (-0.1951, -0.9808, -5.479), (-0.1951, -0.9808, -3.479), (-0.3827, -0.9239, -5.479), (-0.3827, -0.9239, -3.479), (-0.5556, -0.8315, -5.479), (-0.5556, -0.8315, -3.479), (-0.7071, -0.7071, -5.479), (-0.7071, -0.7071, -3.479), (-0.8315, -0.5556, -5.479), (-0.8315, -0.5556, -3.479), (-0.9239, -0.3827, -5.479), (-0.9239, -0.3827, -3.479), (-0.9808, -0.1951, -5.479), (-0.9808, -0.1951, -3.479), (-1.0, 0.0, -5.479), (-1.0, 0.0, -3.479), (-0.9808, 0.1951, -5.479), (-0.9808, 0.1951, -3.479), (-0.9239, 0.3827, -5.479), (-0.9239, 0.3827, -3.479), (-0.8315, 0.5556, -5.479), (-0.8315, 0.5556, -3.479), (-0.7071, 0.7071, -5.479), (-0.7071, 0.7071, -3.479), (-0.5556, 0.8315, -5.479), (-0.5556, 0.8315, -3.479), (-0.3827, 0.9239, -5.479), (-0.3827, 0.9239, -3.479), (-0.1951, 0.9808, -5.479), (-0.1951, 0.9808, -3.479), (10.87, 1.0, -5.479), (10.87, 1.0, -3.479), (11.07, 0.9808, -5.479), (11.07, 0.9808, -3.479), (11.26, 0.9239, -5.479), (11.26, 0.9239, -3.479), (11.43, 0.8315, -5.479), (11.43, 0.8315, -3.479), (11.58, 0.7071, -5.479), (11.58, 0.7071, -3.479), (11.7, 0.5556, -5.479), (11.7, 0.5556, -3.479), (11.8, 0.3827, -5.479), (11.8, 0.3827, -3.479), (11.85, 0.1951, -5.479), (11.85, 0.1951, -3.479), (11.87, 0.0, -5.479), (11.87, 0.0, -3.479), (11.85, -0.1951, -5.479), (11.85, -0.1951, -3.479), (11.8, -0.3827, -5.479), (11.8, -0.3827, -3.479), (11.7, -0.5556, -5.479), (11.7, -0.5556, -3.479), (11.58, -0.7071, -5.479), (11.58, -0.7071, -3.479), (11.43, -0.8315, -5.479), (11.43, -0.8315, -3.479), (11.26, -0.9239, -5.479), (11.26, -0.9239, -3.479), (11.07, -0.9808, -5.479), (11.07, -0.9808, -3.479), (10.87, -1.0, -5.479), (10.87, -1.0, -3.479), (10.68, -0.9808, -5.479), (10.68, -0.9808, -3.479), (10.49, -0.9239, -5.479), (10.49, -0.9239, -3.479), (10.32, -0.8315, -5.479), (10.32, -0.8315, -3.479), (10.17, -0.7071, -5.479), (10.17, -0.7071, -3.479), (10.04, -0.5556, -5.479), (10.04, -0.5556, -3.479), (9.949, -0.3827, -5.479), (9.949, -0.3827, -3.479), (9.892, -0.1951, -5.479), (9.892, -0.1951, -3.479), (9.873, 0.0, -5.479), (9.873, 0.0, -3.479), (9.892, 0.1951, -5.479), (9.892, 0.1951, -3.479), (9.949, 0.3827, -5.479), (9.949, 0.3827, -3.479), (10.04, 0.5556, -5.479), (10.04, 0.5556, -3.479), (10.17, 0.7071, -5.479), (10.17, 0.7071, -3.479), (10.32, 0.8315, -5.479), (10.32, 0.8315, -3.479), (10.49, 0.9239, -5.479), (10.49, 0.9239, -3.479), (10.68, 0.9808, -5.479), (10.68, 0.9808, -3.479), (21.75, 1.0, -5.479), (21.75, 1.0, -3.479), (21.94, 0.9808, -5.479), (21.94, 0.9808, -3.479), (22.13, 0.9239, -5.479), (22.13, 0.9239, -3.479), (22.3, 0.8315, -5.479), (22.3, 0.8315, -3.479), (22.45, 0.7071, -5.479), (22.45, 0.7071, -3.479), (22.58, 0.5556, -5.479), (22.58, 0.5556, -3.479), (22.67, 0.3827, -5.479), (22.67, 0.3827, -3.479), (22.73, 0.1951, -5.479), (22.73, 0.1951, -3.479), (22.75, 0.0, -5.479), (22.75, 0.0, -3.479), (22.73, -0.1951, -5.479), (22.73, -0.1951, -3.479), (22.67, -0.3827, -5.479), (22.67, -0.3827, -3.479), (22.58, -0.5556, -5.479), (22.58, -0.5556, -3.479), (22.45, -0.7071, -5.479), (22.45, -0.7071, -3.479), (22.3, -0.8315, -5.479), (22.3, -0.8315, -3.479), (22.13, -0.9239, -5.479), (22.13, -0.9239, -3.479), (21.94, -0.9808, -5.479), (21.94, -0.9808, -3.479), (21.75, -1.0, -5.479), (21.75, -1.0, -3.479), (21.55, -0.9808, -5.479), (21.55, -0.9808, -3.479), (21.36, -0.9239, -5.479), (21.36, -0.9239, -3.479), (21.19, -0.8315, -5.479), (21.19, -0.8315, -3.479), (21.04, -0.7071, -5.479), (21.04, -0.7071, -3.479), (20.91, -0.5556, -5.479), (20.91, -0.5556, -3.479), (20.82, -0.3827, -5.479), (20.82, -0.3827, -3.479), (20.77, -0.1951, -5.479), (20.77, -0.1951, -3.479), (20.75, 0.0, -5.479), (20.75, 0.0, -3.479), (20.77, 0.1951, -5.479), (20.77, 0.1951, -3.479), (20.82, 0.3827, -5.479), (20.82, 0.3827, -3.479), (20.91, 0.5556, -5.479), (20.91, 0.5556, -3.479), (21.04, 0.7071, -5.479), (21.04, 0.7071, -3.479), (21.19, 0.8315, -5.479), (21.19, 0.8315, -3.479), (21.36, 0.9239, -5.479), (21.36, 0.9239, -3.479), (21.55, 0.9808, -5.479), (21.55, 0.9808, -3.479), (-10.87, 1.0, -5.479), (-10.87, 1.0, -3.479), (-10.68, 0.9808, -5.479), (-10.68, 0.9808, -3.479), (-10.49, 0.9239, -5.479), (-10.49, 0.9239, -3.479), (-10.32, 0.8315, -5.479), (-10.32, 0.8315, -3.479), (-10.17, 0.7071, -5.479), (-10.17, 0.7071, -3.479), (-10.04, 0.5556, -5.479), (-10.04, 0.5556, -3.479), (-9.949, 0.3827, -5.479), (-9.949, 0.3827, -3.479), (-9.892, 0.1951, -5.479), (-9.892, 0.1951, -3.479), (-9.873, 0.0, -5.479), (-9.873, 0.0, -3.479), (-9.892, -0.1951, -5.479), (-9.892, -0.1951, -3.479), (-9.949, -0.3827, -5.479), (-9.949, -0.3827, -3.479), (-10.04, -0.5556, -5.479), (-10.04, -0.5556, -3.479), (-10.17, -0.7071, -5.479), (-10.17, -0.7071, -3.479), (-10.32, -0.8315, -5.479), (-10.32, -0.8315, -3.479), (-10.49, -0.9239, -5.479), (-10.49, -0.9239, -3.479), (-10.68, -0.9808, -5.479), (-10.68, -0.9808, -3.479), (-10.87, -1.0, -5.479), (-10.87, -1.0, -3.479), (-11.07, -0.9808, -5.479), (-11.07, -0.9808, -3.479), (-11.26, -0.9239, -5.479), (-11.26, -0.9239, -3.479), (-11.43, -0.8315, -5.479), (-11.43, -0.8315, -3.479), (-11.58, -0.7071, -5.479), (-11.58, -0.7071, -3.479), (-11.7, -0.5556, -5.479), (-11.7, -0.5556, -3.479), (-11.8, -0.3827, -5.479), (-11.8, -0.3827, -3.479), (-11.85, -0.1951, -5.479), (-11.85, -0.1951, -3.479), (-11.87, 0.0, -5.479), (-11.87, 0.0, -3.479), (-11.85, 0.1951, -5.479), (-11.85, 0.1951, -3.479), (-11.8, 0.3827, -5.479), (-11.8, 0.3827, -3.479), (-11.7, 0.5556, -5.479), (-11.7, 0.5556, -3.479), (-11.58, 0.7071, -5.479), (-11.58, 0.7071, -3.479), (-11.43, 0.8315, -5.479), (-11.43, 0.8315, -3.479), (-11.26, 0.9239, -5.479), (-11.26, 0.9239, -3.479), (-11.07, 0.9808, -5.479), (-11.07, 0.9808, -3.479), (-21.75, 1.0, -5.479), (-21.75, 1.0, -3.479), (-21.55, 0.9808, -5.479), (-21.55, 0.9808, -3.479), (-21.36, 0.9239, -5.479), (-21.36, 0.9239, -3.479), (-21.19, 0.8315, -5.479), (-21.19, 0.8315, -3.479), (-21.04, 0.7071, -5.479), (-21.04, 0.7071, -3.479), (-20.91, 0.5556, -5.479), (-20.91, 0.5556, -3.479), (-20.82, 0.3827, -5.479), (-20.82, 0.3827, -3.479), (-20.77, 0.1951, -5.479), (-20.77, 0.1951, -3.479), (-20.75, 0.0, -5.479), (-20.75, 0.0, -3.479), (-20.77, -0.1951, -5.479), (-20.77, -0.1951, -3.479), (-20.82, -0.3827, -5.479), (-20.82, -0.3827, -3.479), (-20.91, -0.5556, -5.479), (-20.91, -0.5556, -3.479), (-21.04, -0.7071, -5.479), (-21.04, -0.7071, -3.479), (-21.19, -0.8315, -5.479), (-21.19, -0.8315, -3.479), (-21.36, -0.9239, -5.479), (-21.36, -0.9239, -3.479), (-21.55, -0.9808, -5.479), (-21.55, -0.9808, -3.479), (-21.75, -1.0, -5.479), (-21.75, -1.0, -3.479), (-21.94, -0.9808, -5.479), (-21.94, -0.9808, -3.479), (-22.13, -0.9239, -5.479), (-22.13, -0.9239, -3.479), (-22.3, -0.8315, -5.479), (-22.3, -0.8315, -3.479), (-22.45, -0.7071, -5.479), (-22.45, -0.7071, -3.479), (-22.58, -0.5556, -5.479), (-22.58, -0.5556, -3.479), (-22.67, -0.3827, -5.479), (-22.67, -0.3827, -3.479), (-22.73, -0.1951, -5.479), (-22.73, -0.1951, -3.479), (-22.75, 0.0, -5.479), (-22.75, 0.0, -3.479), (-22.73, 0.1951, -5.479), (-22.73, 0.1951, -3.479), (-22.67, 0.3827, -5.479), (-22.67, 0.3827, -3.479), (-22.58, 0.5556, -5.479), (-22.58, 0.5556, -3.479), (-22.45, 0.7071, -5.479), (-22.45, 0.7071, -3.479), (-22.3, 0.8315, -5.479), (-22.3, 0.8315, -3.479), (-22.13, 0.9239, -5.479), (-22.13, 0.9239, -3.479), (-21.94, 0.9808, -5.479), (-21.94, 0.9808, -3.479), (-30.7, 1.0, -3.455), (31.25, 1.0, -3.455), (-30.7, 0.9808, -3.481), (31.25, 0.9808, -3.481), (-30.7, 0.9239, -3.506), (31.25, 0.9239, -3.506), (-30.7, 0.8315, -3.529), (31.25, 0.8315, -3.529), (-30.7, 0.7071, -3.549), (31.25, 0.7071, -3.549), (-30.7, 0.5556, -3.566), (31.25, 0.5556, -3.566), (-30.7, 0.3827, -3.578), (31.25, 0.3827, -3.578), (-30.7, 0.1951, -3.585), (31.25, 0.1951, -3.585), (-30.7, 0.0, -3.588), (31.25, 0.0, -3.588), (-30.7, -0.1951, -3.585), (31.25, -0.1951, -3.585), (-30.7, -0.3827, -3.578), (31.25, -0.3827, -3.578), (-30.7, -0.5556, -3.566), (31.25, -0.5556, -3.566), (-30.7, -0.7071, -3.549), (31.25, -0.7071, -3.549), (-30.7, -0.8315, -3.529), (31.25, -0.8315, -3.529), (-30.7, -0.9239, -3.506), (31.25, -0.9239, -3.506), (-30.7, -0.9808, -3.481), (31.25, -0.9808, -3.481), (-30.7, -1.0, -3.455), (31.25, -1.0, -3.455), (-30.7, -0.9808, -3.429), (31.25, -0.9808, -3.429), (-30.7, -0.9239, -3.404), (31.25, -0.9239, -3.404), (-30.7, -0.8315, -3.381), (31.25, -0.8315, -3.381), (-30.7, -0.7071, -3.36), (31.25, -0.7071, -3.36), (-30.7, -0.5556, -3.344), (31.25, -0.5556, -3.344), (-30.7, -0.3827, -3.331), (31.25, -0.3827, -3.331), (-30.7, -0.1951, -3.324), (31.25, -0.1951, -3.324), (-30.7, 0.0, -3.321), (31.25, 0.0, -3.321), (-30.7, 0.1951, -3.324), (31.25, 0.1951, -3.324), (-30.7, 0.3827, -3.331), (31.25, 0.3827, -3.331), (-30.7, 0.5556, -3.344), (31.25, 0.5556, -3.344), (-30.7, 0.7071, -3.36), (31.25, 0.7071, -3.36), (-30.7, 0.8315, -3.381), (31.25, 0.8315, -3.381), (-30.7, 0.9239, -3.404), (31.25, 0.9239, -3.404), (-30.7, 0.9808, -3.429), (31.25, 0.9808, -3.429)], [], [(0, 1, 3, 2), (2, 3, 5, 4), (4, 5, 7, 6), (6, 7, 9, 8), (8, 9, 11, 10), (10, 11, 13, 12), (12, 13, 15, 14), (14, 15, 17, 16), (16, 17, 19, 18), (18, 19, 21, 20), (20, 21, 23, 22), (22, 23, 25, 24), (24, 25, 27, 26), (26, 27, 29, 28), (28, 29, 31, 30), (30, 31, 33, 32), (32, 33, 35, 34), (34, 35, 37, 36), (36, 37, 39, 38), (38, 39, 41, 40), (40, 41, 43, 42), (42, 43, 45, 44), (44, 45, 47, 46), (46, 47, 49, 48), (48, 49, 51, 50), (50, 51, 53, 52), (52, 53, 55, 54), (54, 55, 57, 56), (56, 57, 59, 58), (58, 59, 61, 60), (3, 1, 63, 61, 59, 57, 55, 53, 51, 49, 47, 45, 43, 41, 39, 37, 35, 33, 31, 29, 27, 25, 23, 21, 19, 17, 15, 13, 11, 9, 7, 5), (60, 61, 63, 62), (62, 63, 1, 0), (0, 2, 4, 6, 8, 10, 12, 14, 16, 18, 20, 22, 24, 26, 28, 30, 32, 34, 36, 38, 40, 42, 44, 46, 48, 50, 52, 54, 56, 58, 60, 62), (64, 65, 67, 66), (66, 67, 69, 68), (68, 69, 71, 70), (70, 71, 73, 72), (72, 73, 75, 74), (74, 75, 77, 76), (76, 77, 79, 78), (78, 79, 81, 80), (80, 81, 83, 82), (82, 83, 85, 84), (84, 85, 87, 86), (86, 87, 89, 88), (88, 89, 91, 90), (90, 91, 93, 92), (92, 93, 95, 94), (94, 95, 97, 96), (96, 97, 99, 98), (98, 99, 101, 100), (100, 101, 103, 102), (102, 103, 105, 104), (104, 105, 107, 106), (106, 107, 109, 108), (108, 109, 111, 110), (110, 111, 113, 112), (112, 113, 115, 114), (114, 115, 117, 116), (116, 117, 119, 118), (118, 119, 121, 120), (120, 121, 123, 122), (122, 123, 125, 124), (67, 65, 127, 125, 123, 121, 119, 117, 115, 113, 111, 109, 107, 105, 103, 101, 99, 97, 95, 93, 91, 89, 87, 85, 83, 81, 79, 77, 75, 73, 71, 69), (124, 125, 127, 126), (126, 127, 65, 64), (64, 66, 68, 70, 72, 74, 76, 78, 80, 82, 84, 86, 88, 90, 92, 94, 96, 98, 100, 102, 104, 106, 108, 110, 112, 114, 116, 118, 120, 122, 124, 126), (128, 129, 131, 130), (130, 131, 133, 132), (132, 133, 135, 134), (134, 135, 137, 136), (136, 137, 139, 138), (138, 139, 141, 140), (140, 141, 143, 142), (142, 143, 145, 144), (144, 145, 147, 146), (146, 147, 149, 148), (148, 149, 151, 150), (150, 151, 153, 152), (152, 153, 155, 154), (154, 155, 157, 156), (156, 157, 159, 158), (158, 159, 161, 160), (160, 161, 163, 162), (162, 163, 165, 164), (164, 165, 167, 166), (166, 167, 169, 168), (168, 169, 171, 170), (170, 171, 173, 172), (172, 173, 175, 174), (174, 175, 177, 176), (176, 177, 179, 178), (178, 179, 181, 180), (180, 181, 183, 182), (182, 183, 185, 184), (184, 185, 187, 186), (186, 187, 189, 188), (131, 129, 191, 189, 187, 185, 183, 181, 179, 177, 175, 173, 171, 169, 167, 165, 163, 161, 159, 157, 155, 153, 151, 149, 147, 145, 143, 141, 139, 137, 135, 133), (188, 189, 191, 190), (190, 191, 129, 128), (128, 130, 132, 134, 136, 138, 140, 142, 144, 146, 148, 150, 152, 154, 156, 158, 160, 162, 164, 166, 168, 170, 172, 174, 176, 178, 180, 182, 184, 186, 188, 190), (192, 193, 195, 194), (194, 195, 197, 196), (196, 197, 199, 198), (198, 199, 201, 200), (200, 201, 203, 202), (202, 203, 205, 204), (204, 205, 207, 206), (206, 207, 209, 208), (208, 209, 211, 210), (210, 211, 213, 212), (212, 213, 215, 214), (214, 215, 217, 216), (216, 217, 219, 218), (218, 219, 221, 220), (220, 221, 223, 222), (222, 223, 225, 224), (224, 225, 227, 226), (226, 227, 229, 228), (228, 229, 231, 230), (230, 231, 233, 232), (232, 233, 235, 234), (234, 235, 237, 236), (236, 237, 239, 238), (238, 239, 241, 240), (240, 241, 243, 242), (242, 243, 245, 244), (244, 245, 247, 246), (246, 247, 249, 248), (248, 249, 251, 250), (250, 251, 253, 252), (195, 193, 255, 253, 251, 249, 247, 245, 243, 241, 239, 237, 235, 233, 231, 229, 227, 225, 223, 221, 219, 217, 215, 213, 211, 209, 207, 205, 203, 201, 199, 197), (252, 253, 255, 254), (254, 255, 193, 192), (192, 194, 196, 198, 200, 202, 204, 206, 208, 210, 212, 214, 216, 218, 220, 222, 224, 226, 228, 230, 232, 234, 236, 238, 240, 242, 244, 246, 248, 250, 252, 254), (256, 257, 259, 258), (258, 259, 261, 260), (260, 261, 263, 262), (262, 263, 265, 264), (264, 265, 267, 266), (266, 267, 269, 268), (268, 269, 271, 270), (270, 271, 273, 272), (272, 273, 275, 274), (274, 275, 277, 276), (276, 277, 279, 278), (278, 279, 281, 280), (280, 281, 283, 282), (282, 283, 285, 284), (284, 285, 287, 286), (286, 287, 289, 288), (288, 289, 291, 290), (290, 291, 293, 292), (292, 293, 295, 294), (294, 295, 297, 296), (296, 297, 299, 298), (298, 299, 301, 300), (300, 301, 303, 302), (302, 303, 305, 304), (304, 305, 307, 306), (306, 307, 309, 308), (308, 309, 311, 310), (310, 311, 313, 312), (312, 313, 315, 314), (314, 315, 317, 316), (259, 257, 319, 317, 315, 313, 311, 309, 307, 305, 303, 301, 299, 297, 295, 293, 291, 289, 287, 285, 283, 281, 279, 277, 275, 273, 271, 269, 267, 265, 263, 261), (316, 317, 319, 318), (318, 319, 257, 256), (256, 258, 260, 262, 264, 266, 268, 270, 272, 274, 276, 278, 280, 282, 284, 286, 288, 290, 292, 294, 296, 298, 300, 302, 304, 306, 308, 310, 312, 314, 316, 318), (320, 321, 323, 322), (322, 323, 325, 324), (324, 325, 327, 326), (326, 327, 329, 328), (328, 329, 331, 330), (330, 331, 333, 332), (332, 333, 335, 334), (334, 335, 337, 336), (336, 337, 339, 338), (338, 339, 341, 340), (340, 341, 343, 342), (342, 343, 345, 344), (344, 345, 347, 346), (346, 347, 349, 348), (348, 349, 351, 350), (350, 351, 353, 352), (352, 353, 355, 354), (354, 355, 357, 356), (356, 357, 359, 358), (358, 359, 361, 360), (360, 361, 363, 362), (362, 363, 365, 364), (364, 365, 367, 366), (366, 367, 369, 368), (368, 369, 371, 370), (370, 371, 373, 372), (372, 373, 375, 374), (374, 375, 377, 376), (376, 377, 379, 378), (378, 379, 381, 380), (323, 321, 383, 381, 379, 377, 375, 373, 371, 369, 367, 365, 363, 361, 359, 357, 355, 353, 351, 349, 347, 345, 343, 341, 339, 337, 335, 333, 331, 329, 327, 325), (380, 381, 383, 382), (382, 383, 321, 320), (320, 322, 324, 326, 328, 330, 332, 334, 336, 338, 340, 342, 344, 346, 348, 350, 352, 354, 356, 358, 360, 362, 364, 366, 368, 370, 372, 374, 376, 378, 380, 382)])
_uv = me_cylinder.uv_layers.new(name='UVMap')
_uv.uv.foreach_set('vector', [1.0, 0.5, 1.0, 1.0, 0.9688, 1.0, 0.9688, 0.5, 0.9688, 0.5, 0.9688, 1.0, 0.9375, 1.0, 0.9375, 0.5, 0.9375, 0.5, 0.9375, 1.0, 0.9062, 1.0, 0.9062, 0.5, 0.9062, 0.5, 0.9062, 1.0, 0.875, 1.0, 0.875, 0.5, 0.875, 0.5, 0.875, 1.0, 0.8438, 1.0, 0.8438, 0.5, 0.8438, 0.5, 0.8438, 1.0, 0.8125, 1.0, 0.8125, 0.5, 0.8125, 0.5, 0.8125, 1.0, 0.7812, 1.0, 0.7812, 0.5, 0.7812, 0.5, 0.7812, 1.0, 0.75, 1.0, 0.75, 0.5, 0.75, 0.5, 0.75, 1.0, 0.7188, 1.0, 0.7188, 0.5, 0.7188, 0.5, 0.7188, 1.0, 0.6875, 1.0, 0.6875, 0.5, 0.6875, 0.5, 0.6875, 1.0, 0.6562, 1.0, 0.6562, 0.5, 0.6562, 0.5, 0.6562, 1.0, 0.625, 1.0, 0.625, 0.5, 0.625, 0.5, 0.625, 1.0, 0.5938, 1.0, 0.5938, 0.5, 0.5938, 0.5, 0.5938, 1.0, 0.5625, 1.0, 0.5625, 0.5, 0.5625, 0.5, 0.5625, 1.0, 0.5312, 1.0, 0.5312, 0.5, 0.5312, 0.5, 0.5312, 1.0, 0.5, 1.0, 0.5, 0.5, 0.5, 0.5, 0.5, 1.0, 0.4688, 1.0, 0.4688, 0.5, 0.4688, 0.5, 0.4688, 1.0, 0.4375, 1.0, 0.4375, 0.5, 0.4375, 0.5, 0.4375, 1.0, 0.4062, 1.0, 0.4062, 0.5, 0.4062, 0.5, 0.4062, 1.0, 0.375, 1.0, 0.375, 0.5, 0.375, 0.5, 0.375, 1.0, 0.3438, 1.0, 0.3438, 0.5, 0.3438, 0.5, 0.3438, 1.0, 0.3125, 1.0, 0.3125, 0.5, 0.3125, 0.5, 0.3125, 1.0, 0.2812, 1.0, 0.2812, 0.5, 0.2812, 0.5, 0.2812, 1.0, 0.25, 1.0, 0.25, 0.5, 0.25, 0.5, 0.25, 1.0, 0.2188, 1.0, 0.2188, 0.5, 0.2188, 0.5, 0.2188, 1.0, 0.1875, 1.0, 0.1875, 0.5, 0.1875, 0.5, 0.1875, 1.0, 0.1562, 1.0, 0.1562, 0.5, 0.1562, 0.5, 0.1562, 1.0, 0.125, 1.0, 0.125, 0.5, 0.125, 0.5, 0.125, 1.0, 0.09375, 1.0, 0.09375, 0.5, 0.09375, 0.5, 0.09375, 1.0, 0.0625, 1.0, 0.0625, 0.5, 0.2968, 0.4854, 0.25, 0.49, 0.2032, 0.4854, 0.1582, 0.4717, 0.1167, 0.4496, 0.08029, 0.4197, 0.05045, 0.3833, 0.02827, 0.3418, 0.01461, 0.2968, 0.01, 0.25, 0.01461, 0.2032, 0.02827, 0.1582, 0.05045, 0.1167, 0.08029, 0.08029, 0.1167, 0.05045, 0.1582, 0.02827, 0.2032, 0.01461, 0.25, 0.01, 0.2968, 0.01461, 0.3418, 0.02827, 0.3833, 0.05045, 0.4197, 0.08029, 0.4496, 0.1167, 0.4717, 0.1582, 0.4854, 0.2032, 0.49, 0.25, 0.4854, 0.2968, 0.4717, 0.3418, 0.4496, 0.3833, 0.4197, 0.4197, 0.3833, 0.4496, 0.3418, 0.4717, 0.0625, 0.5, 0.0625, 1.0, 0.03125, 1.0, 0.03125, 0.5, 0.03125, 0.5, 0.03125, 1.0, 0.0, 1.0, 0.0, 0.5, 0.75, 0.49, 0.7968, 0.4854, 0.8418, 0.4717, 0.8833, 0.4496, 0.9197, 0.4197, 0.9496, 0.3833, 0.9717, 0.3418, 0.9854, 0.2968, 0.99, 0.25, 0.9854, 0.2032, 0.9717, 0.1582, 0.9496, 0.1167, 0.9197, 0.08029, 0.8833, 0.05045, 0.8418, 0.02827, 0.7968, 0.01461, 0.75, 0.01, 0.7032, 0.01461, 0.6582, 0.02827, 0.6167, 0.05045, 0.5803, 0.08029, 0.5504, 0.1167, 0.5283, 0.1582, 0.5146, 0.2032, 0.51, 0.25, 0.5146, 0.2968, 0.5283, 0.3418, 0.5504, 0.3833, 0.5803, 0.4197, 0.6167, 0.4496, 0.6582, 0.4717, 0.7032, 0.4854, 1.0, 0.5, 1.0, 1.0, 0.9688, 1.0, 0.9688, 0.5, 0.9688, 0.5, 0.9688, 1.0, 0.9375, 1.0, 0.9375, 0.5, 0.9375, 0.5, 0.9375, 1.0, 0.9062, 1.0, 0.9062, 0.5, 0.9062, 0.5, 0.9062, 1.0, 0.875, 1.0, 0.875, 0.5, 0.875, 0.5, 0.875, 1.0, 0.8438, 1.0, 0.8438, 0.5, 0.8438, 0.5, 0.8438, 1.0, 0.8125, 1.0, 0.8125, 0.5, 0.8125, 0.5, 0.8125, 1.0, 0.7812, 1.0, 0.7812, 0.5, 0.7812, 0.5, 0.7812, 1.0, 0.75, 1.0, 0.75, 0.5, 0.75, 0.5, 0.75, 1.0, 0.7188, 1.0, 0.7188, 0.5, 0.7188, 0.5, 0.7188, 1.0, 0.6875, 1.0, 0.6875, 0.5, 0.6875, 0.5, 0.6875, 1.0, 0.6562, 1.0, 0.6562, 0.5, 0.6562, 0.5, 0.6562, 1.0, 0.625, 1.0, 0.625, 0.5, 0.625, 0.5, 0.625, 1.0, 0.5938, 1.0, 0.5938, 0.5, 0.5938, 0.5, 0.5938, 1.0, 0.5625, 1.0, 0.5625, 0.5, 0.5625, 0.5, 0.5625, 1.0, 0.5312, 1.0, 0.5312, 0.5, 0.5312, 0.5, 0.5312, 1.0, 0.5, 1.0, 0.5, 0.5, 0.5, 0.5, 0.5, 1.0, 0.4688, 1.0, 0.4688, 0.5, 0.4688, 0.5, 0.4688, 1.0, 0.4375, 1.0, 0.4375, 0.5, 0.4375, 0.5, 0.4375, 1.0, 0.4062, 1.0, 0.4062, 0.5, 0.4062, 0.5, 0.4062, 1.0, 0.375, 1.0, 0.375, 0.5, 0.375, 0.5, 0.375, 1.0, 0.3438, 1.0, 0.3438, 0.5, 0.3438, 0.5, 0.3438, 1.0, 0.3125, 1.0, 0.3125, 0.5, 0.3125, 0.5, 0.3125, 1.0, 0.2812, 1.0, 0.2812, 0.5, 0.2812, 0.5, 0.2812, 1.0, 0.25, 1.0, 0.25, 0.5, 0.25, 0.5, 0.25, 1.0, 0.2188, 1.0, 0.2188, 0.5, 0.2188, 0.5, 0.2188, 1.0, 0.1875, 1.0, 0.1875, 0.5, 0.1875, 0.5, 0.1875, 1.0, 0.1562, 1.0, 0.1562, 0.5, 0.1562, 0.5, 0.1562, 1.0, 0.125, 1.0, 0.125, 0.5, 0.125, 0.5, 0.125, 1.0, 0.09375, 1.0, 0.09375, 0.5, 0.09375, 0.5, 0.09375, 1.0, 0.0625, 1.0, 0.0625, 0.5, 0.2968, 0.4854, 0.25, 0.49, 0.2032, 0.4854, 0.1582, 0.4717, 0.1167, 0.4496, 0.08029, 0.4197, 0.05045, 0.3833, 0.02827, 0.3418, 0.01461, 0.2968, 0.01, 0.25, 0.01461, 0.2032, 0.02827, 0.1582, 0.05045, 0.1167, 0.08029, 0.08029, 0.1167, 0.05045, 0.1582, 0.02827, 0.2032, 0.01461, 0.25, 0.01, 0.2968, 0.01461, 0.3418, 0.02827, 0.3833, 0.05045, 0.4197, 0.08029, 0.4496, 0.1167, 0.4717, 0.1582, 0.4854, 0.2032, 0.49, 0.25, 0.4854, 0.2968, 0.4717, 0.3418, 0.4496, 0.3833, 0.4197, 0.4197, 0.3833, 0.4496, 0.3418, 0.4717, 0.0625, 0.5, 0.0625, 1.0, 0.03125, 1.0, 0.03125, 0.5, 0.03125, 0.5, 0.03125, 1.0, 0.0, 1.0, 0.0, 0.5, 0.75, 0.49, 0.7968, 0.4854, 0.8418, 0.4717, 0.8833, 0.4496, 0.9197, 0.4197, 0.9496, 0.3833, 0.9717, 0.3418, 0.9854, 0.2968, 0.99, 0.25, 0.9854, 0.2032, 0.9717, 0.1582, 0.9496, 0.1167, 0.9197, 0.08029, 0.8833, 0.05045, 0.8418, 0.02827, 0.7968, 0.01461, 0.75, 0.01, 0.7032, 0.01461, 0.6582, 0.02827, 0.6167, 0.05045, 0.5803, 0.08029, 0.5504, 0.1167, 0.5283, 0.1582, 0.5146, 0.2032, 0.51, 0.25, 0.5146, 0.2968, 0.5283, 0.3418, 0.5504, 0.3833, 0.5803, 0.4197, 0.6167, 0.4496, 0.6582, 0.4717, 0.7032, 0.4854, 1.0, 0.5, 1.0, 1.0, 0.9688, 1.0, 0.9688, 0.5, 0.9688, 0.5, 0.9688, 1.0, 0.9375, 1.0, 0.9375, 0.5, 0.9375, 0.5, 0.9375, 1.0, 0.9062, 1.0, 0.9062, 0.5, 0.9062, 0.5, 0.9062, 1.0, 0.875, 1.0, 0.875, 0.5, 0.875, 0.5, 0.875, 1.0, 0.8438, 1.0, 0.8438, 0.5, 0.8438, 0.5, 0.8438, 1.0, 0.8125, 1.0, 0.8125, 0.5, 0.8125, 0.5, 0.8125, 1.0, 0.7812, 1.0, 0.7812, 0.5, 0.7812, 0.5, 0.7812, 1.0, 0.75, 1.0, 0.75, 0.5, 0.75, 0.5, 0.75, 1.0, 0.7188, 1.0, 0.7188, 0.5, 0.7188, 0.5, 0.7188, 1.0, 0.6875, 1.0, 0.6875, 0.5, 0.6875, 0.5, 0.6875, 1.0, 0.6562, 1.0, 0.6562, 0.5, 0.6562, 0.5, 0.6562, 1.0, 0.625, 1.0, 0.625, 0.5, 0.625, 0.5, 0.625, 1.0, 0.5938, 1.0, 0.5938, 0.5, 0.5938, 0.5, 0.5938, 1.0, 0.5625, 1.0, 0.5625, 0.5, 0.5625, 0.5, 0.5625, 1.0, 0.5312, 1.0, 0.5312, 0.5, 0.5312, 0.5, 0.5312, 1.0, 0.5, 1.0, 0.5, 0.5, 0.5, 0.5, 0.5, 1.0, 0.4688, 1.0, 0.4688, 0.5, 0.4688, 0.5, 0.4688, 1.0, 0.4375, 1.0, 0.4375, 0.5, 0.4375, 0.5, 0.4375, 1.0, 0.4062, 1.0, 0.4062, 0.5, 0.4062, 0.5, 0.4062, 1.0, 0.375, 1.0, 0.375, 0.5, 0.375, 0.5, 0.375, 1.0, 0.3438, 1.0, 0.3438, 0.5, 0.3438, 0.5, 0.3438, 1.0, 0.3125, 1.0, 0.3125, 0.5, 0.3125, 0.5, 0.3125, 1.0, 0.2812, 1.0, 0.2812, 0.5, 0.2812, 0.5, 0.2812, 1.0, 0.25, 1.0, 0.25, 0.5, 0.25, 0.5, 0.25, 1.0, 0.2188, 1.0, 0.2188, 0.5, 0.2188, 0.5, 0.2188, 1.0, 0.1875, 1.0, 0.1875, 0.5, 0.1875, 0.5, 0.1875, 1.0, 0.1562, 1.0, 0.1562, 0.5, 0.1562, 0.5, 0.1562, 1.0, 0.125, 1.0, 0.125, 0.5, 0.125, 0.5, 0.125, 1.0, 0.09375, 1.0, 0.09375, 0.5, 0.09375, 0.5, 0.09375, 1.0, 0.0625, 1.0, 0.0625, 0.5, 0.2968, 0.4854, 0.25, 0.49, 0.2032, 0.4854, 0.1582, 0.4717, 0.1167, 0.4496, 0.08029, 0.4197, 0.05045, 0.3833, 0.02827, 0.3418, 0.01461, 0.2968, 0.01, 0.25, 0.01461, 0.2032, 0.02827, 0.1582, 0.05045, 0.1167, 0.08029, 0.08029, 0.1167, 0.05045, 0.1582, 0.02827, 0.2032, 0.01461, 0.25, 0.01, 0.2968, 0.01461, 0.3418, 0.02827, 0.3833, 0.05045, 0.4197, 0.08029, 0.4496, 0.1167, 0.4717, 0.1582, 0.4854, 0.2032, 0.49, 0.25, 0.4854, 0.2968, 0.4717, 0.3418, 0.4496, 0.3833, 0.4197, 0.4197, 0.3833, 0.4496, 0.3418, 0.4717, 0.0625, 0.5, 0.0625, 1.0, 0.03125, 1.0, 0.03125, 0.5, 0.03125, 0.5, 0.03125, 1.0, 0.0, 1.0, 0.0, 0.5, 0.75, 0.49, 0.7968, 0.4854, 0.8418, 0.4717, 0.8833, 0.4496, 0.9197, 0.4197, 0.9496, 0.3833, 0.9717, 0.3418, 0.9854, 0.2968, 0.99, 0.25, 0.9854, 0.2032, 0.9717, 0.1582, 0.9496, 0.1167, 0.9197, 0.08029, 0.8833, 0.05045, 0.8418, 0.02827, 0.7968, 0.01461, 0.75, 0.01, 0.7032, 0.01461, 0.6582, 0.02827, 0.6167, 0.05045, 0.5803, 0.08029, 0.5504, 0.1167, 0.5283, 0.1582, 0.5146, 0.2032, 0.51, 0.25, 0.5146, 0.2968, 0.5283, 0.3418, 0.5504, 0.3833, 0.5803, 0.4197, 0.6167, 0.4496, 0.6582, 0.4717, 0.7032, 0.4854, 1.0, 0.5, 1.0, 1.0, 0.9688, 1.0, 0.9688, 0.5, 0.9688, 0.5, 0.9688, 1.0, 0.9375, 1.0, 0.9375, 0.5, 0.9375, 0.5, 0.9375, 1.0, 0.9062, 1.0, 0.9062, 0.5, 0.9062, 0.5, 0.9062, 1.0, 0.875, 1.0, 0.875, 0.5, 0.875, 0.5, 0.875, 1.0, 0.8438, 1.0, 0.8438, 0.5, 0.8438, 0.5, 0.8438, 1.0, 0.8125, 1.0, 0.8125, 0.5, 0.8125, 0.5, 0.8125, 1.0, 0.7812, 1.0, 0.7812, 0.5, 0.7812, 0.5, 0.7812, 1.0, 0.75, 1.0, 0.75, 0.5, 0.75, 0.5, 0.75, 1.0, 0.7188, 1.0, 0.7188, 0.5, 0.7188, 0.5, 0.7188, 1.0, 0.6875, 1.0, 0.6875, 0.5, 0.6875, 0.5, 0.6875, 1.0, 0.6562, 1.0, 0.6562, 0.5, 0.6562, 0.5, 0.6562, 1.0, 0.625, 1.0, 0.625, 0.5, 0.625, 0.5, 0.625, 1.0, 0.5938, 1.0, 0.5938, 0.5, 0.5938, 0.5, 0.5938, 1.0, 0.5625, 1.0, 0.5625, 0.5, 0.5625, 0.5, 0.5625, 1.0, 0.5312, 1.0, 0.5312, 0.5, 0.5312, 0.5, 0.5312, 1.0, 0.5, 1.0, 0.5, 0.5, 0.5, 0.5, 0.5, 1.0, 0.4688, 1.0, 0.4688, 0.5, 0.4688, 0.5, 0.4688, 1.0, 0.4375, 1.0, 0.4375, 0.5, 0.4375, 0.5, 0.4375, 1.0, 0.4062, 1.0, 0.4062, 0.5, 0.4062, 0.5, 0.4062, 1.0, 0.375, 1.0, 0.375, 0.5, 0.375, 0.5, 0.375, 1.0, 0.3438, 1.0, 0.3438, 0.5, 0.3438, 0.5, 0.3438, 1.0, 0.3125, 1.0, 0.3125, 0.5, 0.3125, 0.5, 0.3125, 1.0, 0.2812, 1.0, 0.2812, 0.5, 0.2812, 0.5, 0.2812, 1.0, 0.25, 1.0, 0.25, 0.5, 0.25, 0.5, 0.25, 1.0, 0.2188, 1.0, 0.2188, 0.5, 0.2188, 0.5, 0.2188, 1.0, 0.1875, 1.0, 0.1875, 0.5, 0.1875, 0.5, 0.1875, 1.0, 0.1562, 1.0, 0.1562, 0.5, 0.1562, 0.5, 0.1562, 1.0, 0.125, 1.0, 0.125, 0.5, 0.125, 0.5, 0.125, 1.0, 0.09375, 1.0, 0.09375, 0.5, 0.09375, 0.5, 0.09375, 1.0, 0.0625, 1.0, 0.0625, 0.5, 0.2968, 0.4854, 0.25, 0.49, 0.2032, 0.4854, 0.1582, 0.4717, 0.1167, 0.4496, 0.08029, 0.4197, 0.05045, 0.3833, 0.02827, 0.3418, 0.01461, 0.2968, 0.01, 0.25, 0.01461, 0.2032, 0.02827, 0.1582, 0.05045, 0.1167, 0.08029, 0.08029, 0.1167, 0.05045, 0.1582, 0.02827, 0.2032, 0.01461, 0.25, 0.01, 0.2968, 0.01461, 0.3418, 0.02827, 0.3833, 0.05045, 0.4197, 0.08029, 0.4496, 0.1167, 0.4717, 0.1582, 0.4854, 0.2032, 0.49, 0.25, 0.4854, 0.2968, 0.4717, 0.3418, 0.4496, 0.3833, 0.4197, 0.4197, 0.3833, 0.4496, 0.3418, 0.4717, 0.0625, 0.5, 0.0625, 1.0, 0.03125, 1.0, 0.03125, 0.5, 0.03125, 0.5, 0.03125, 1.0, 0.0, 1.0, 0.0, 0.5, 0.75, 0.49, 0.7968, 0.4854, 0.8418, 0.4717, 0.8833, 0.4496, 0.9197, 0.4197, 0.9496, 0.3833, 0.9717, 0.3418, 0.9854, 0.2968, 0.99, 0.25, 0.9854, 0.2032, 0.9717, 0.1582, 0.9496, 0.1167, 0.9197, 0.08029, 0.8833, 0.05045, 0.8418, 0.02827, 0.7968, 0.01461, 0.75, 0.01, 0.7032, 0.01461, 0.6582, 0.02827, 0.6167, 0.05045, 0.5803, 0.08029, 0.5504, 0.1167, 0.5283, 0.1582, 0.5146, 0.2032, 0.51, 0.25, 0.5146, 0.2968, 0.5283, 0.3418, 0.5504, 0.3833, 0.5803, 0.4197, 0.6167, 0.4496, 0.6582, 0.4717, 0.7032, 0.4854, 1.0, 0.5, 1.0, 1.0, 0.9688, 1.0, 0.9688, 0.5, 0.9688, 0.5, 0.9688, 1.0, 0.9375, 1.0, 0.9375, 0.5, 0.9375, 0.5, 0.9375, 1.0, 0.9062, 1.0, 0.9062, 0.5, 0.9062, 0.5, 0.9062, 1.0, 0.875, 1.0, 0.875, 0.5, 0.875, 0.5, 0.875, 1.0, 0.8438, 1.0, 0.8438, 0.5, 0.8438, 0.5, 0.8438, 1.0, 0.8125, 1.0, 0.8125, 0.5, 0.8125, 0.5, 0.8125, 1.0, 0.7812, 1.0, 0.7812, 0.5, 0.7812, 0.5, 0.7812, 1.0, 0.75, 1.0, 0.75, 0.5, 0.75, 0.5, 0.75, 1.0, 0.7188, 1.0, 0.7188, 0.5, 0.7188, 0.5, 0.7188, 1.0, 0.6875, 1.0, 0.6875, 0.5, 0.6875, 0.5, 0.6875, 1.0, 0.6562, 1.0, 0.6562, 0.5, 0.6562, 0.5, 0.6562, 1.0, 0.625, 1.0, 0.625, 0.5, 0.625, 0.5, 0.625, 1.0, 0.5938, 1.0, 0.5938, 0.5, 0.5938, 0.5, 0.5938, 1.0, 0.5625, 1.0, 0.5625, 0.5, 0.5625, 0.5, 0.5625, 1.0, 0.5312, 1.0, 0.5312, 0.5, 0.5312, 0.5, 0.5312, 1.0, 0.5, 1.0, 0.5, 0.5, 0.5, 0.5, 0.5, 1.0, 0.4688, 1.0, 0.4688, 0.5, 0.4688, 0.5, 0.4688, 1.0, 0.4375, 1.0, 0.4375, 0.5, 0.4375, 0.5, 0.4375, 1.0, 0.4062, 1.0, 0.4062, 0.5, 0.4062, 0.5, 0.4062, 1.0, 0.375, 1.0, 0.375, 0.5, 0.375, 0.5, 0.375, 1.0, 0.3438, 1.0, 0.3438, 0.5, 0.3438, 0.5, 0.3438, 1.0, 0.3125, 1.0, 0.3125, 0.5, 0.3125, 0.5, 0.3125, 1.0, 0.2812, 1.0, 0.2812, 0.5, 0.2812, 0.5, 0.2812, 1.0, 0.25, 1.0, 0.25, 0.5, 0.25, 0.5, 0.25, 1.0, 0.2188, 1.0, 0.2188, 0.5, 0.2188, 0.5, 0.2188, 1.0, 0.1875, 1.0, 0.1875, 0.5, 0.1875, 0.5, 0.1875, 1.0, 0.1562, 1.0, 0.1562, 0.5, 0.1562, 0.5, 0.1562, 1.0, 0.125, 1.0, 0.125, 0.5, 0.125, 0.5, 0.125, 1.0, 0.09375, 1.0, 0.09375, 0.5, 0.09375, 0.5, 0.09375, 1.0, 0.0625, 1.0, 0.0625, 0.5, 0.2968, 0.4854, 0.25, 0.49, 0.2032, 0.4854, 0.1582, 0.4717, 0.1167, 0.4496, 0.08029, 0.4197, 0.05045, 0.3833, 0.02827, 0.3418, 0.01461, 0.2968, 0.01, 0.25, 0.01461, 0.2032, 0.02827, 0.1582, 0.05045, 0.1167, 0.08029, 0.08029, 0.1167, 0.05045, 0.1582, 0.02827, 0.2032, 0.01461, 0.25, 0.01, 0.2968, 0.01461, 0.3418, 0.02827, 0.3833, 0.05045, 0.4197, 0.08029, 0.4496, 0.1167, 0.4717, 0.1582, 0.4854, 0.2032, 0.49, 0.25, 0.4854, 0.2968, 0.4717, 0.3418, 0.4496, 0.3833, 0.4197, 0.4197, 0.3833, 0.4496, 0.3418, 0.4717, 0.0625, 0.5, 0.0625, 1.0, 0.03125, 1.0, 0.03125, 0.5, 0.03125, 0.5, 0.03125, 1.0, 0.0, 1.0, 0.0, 0.5, 0.75, 0.49, 0.7968, 0.4854, 0.8418, 0.4717, 0.8833, 0.4496, 0.9197, 0.4197, 0.9496, 0.3833, 0.9717, 0.3418, 0.9854, 0.2968, 0.99, 0.25, 0.9854, 0.2032, 0.9717, 0.1582, 0.9496, 0.1167, 0.9197, 0.08029, 0.8833, 0.05045, 0.8418, 0.02827, 0.7968, 0.01461, 0.75, 0.01, 0.7032, 0.01461, 0.6582, 0.02827, 0.6167, 0.05045, 0.5803, 0.08029, 0.5504, 0.1167, 0.5283, 0.1582, 0.5146, 0.2032, 0.51, 0.25, 0.5146, 0.2968, 0.5283, 0.3418, 0.5504, 0.3833, 0.5803, 0.4197, 0.6167, 0.4496, 0.6582, 0.4717, 0.7032, 0.4854, 1.0, 0.5, 1.0, 1.0, 0.9688, 1.0, 0.9688, 0.5, 0.9688, 0.5, 0.9688, 1.0, 0.9375, 1.0, 0.9375, 0.5, 0.9375, 0.5, 0.9375, 1.0, 0.9062, 1.0, 0.9062, 0.5, 0.9062, 0.5, 0.9062, 1.0, 0.875, 1.0, 0.875, 0.5, 0.875, 0.5, 0.875, 1.0, 0.8438, 1.0, 0.8438, 0.5, 0.8438, 0.5, 0.8438, 1.0, 0.8125, 1.0, 0.8125, 0.5, 0.8125, 0.5, 0.8125, 1.0, 0.7812, 1.0, 0.7812, 0.5, 0.7812, 0.5, 0.7812, 1.0, 0.75, 1.0, 0.75, 0.5, 0.75, 0.5, 0.75, 1.0, 0.7188, 1.0, 0.7188, 0.5, 0.7188, 0.5, 0.7188, 1.0, 0.6875, 1.0, 0.6875, 0.5, 0.6875, 0.5, 0.6875, 1.0, 0.6562, 1.0, 0.6562, 0.5, 0.6562, 0.5, 0.6562, 1.0, 0.625, 1.0, 0.625, 0.5, 0.625, 0.5, 0.625, 1.0, 0.5938, 1.0, 0.5938, 0.5, 0.5938, 0.5, 0.5938, 1.0, 0.5625, 1.0, 0.5625, 0.5, 0.5625, 0.5, 0.5625, 1.0, 0.5312, 1.0, 0.5312, 0.5, 0.5312, 0.5, 0.5312, 1.0, 0.5, 1.0, 0.5, 0.5, 0.5, 0.5, 0.5, 1.0, 0.4688, 1.0, 0.4688, 0.5, 0.4688, 0.5, 0.4688, 1.0, 0.4375, 1.0, 0.4375, 0.5, 0.4375, 0.5, 0.4375, 1.0, 0.4062, 1.0, 0.4062, 0.5, 0.4062, 0.5, 0.4062, 1.0, 0.375, 1.0, 0.375, 0.5, 0.375, 0.5, 0.375, 1.0, 0.3438, 1.0, 0.3438, 0.5, 0.3438, 0.5, 0.3438, 1.0, 0.3125, 1.0, 0.3125, 0.5, 0.3125, 0.5, 0.3125, 1.0, 0.2812, 1.0, 0.2812, 0.5, 0.2812, 0.5, 0.2812, 1.0, 0.25, 1.0, 0.25, 0.5, 0.25, 0.5, 0.25, 1.0, 0.2188, 1.0, 0.2188, 0.5, 0.2188, 0.5, 0.2188, 1.0, 0.1875, 1.0, 0.1875, 0.5, 0.1875, 0.5, 0.1875, 1.0, 0.1562, 1.0, 0.1562, 0.5, 0.1562, 0.5, 0.1562, 1.0, 0.125, 1.0, 0.125, 0.5, 0.125, 0.5, 0.125, 1.0, 0.09375, 1.0, 0.09375, 0.5, 0.09375, 0.5, 0.09375, 1.0, 0.0625, 1.0, 0.0625, 0.5, 0.2968, 0.4854, 0.25, 0.49, 0.2032, 0.4854, 0.1582, 0.4717, 0.1167, 0.4496, 0.08029, 0.4197, 0.05045, 0.3833, 0.02827, 0.3418, 0.01461, 0.2968, 0.01, 0.25, 0.01461, 0.2032, 0.02827, 0.1582, 0.05045, 0.1167, 0.08029, 0.08029, 0.1167, 0.05045, 0.1582, 0.02827, 0.2032, 0.01461, 0.25, 0.01, 0.2968, 0.01461, 0.3418, 0.02827, 0.3833, 0.05045, 0.4197, 0.08029, 0.4496, 0.1167, 0.4717, 0.1582, 0.4854, 0.2032, 0.49, 0.25, 0.4854, 0.2968, 0.4717, 0.3418, 0.4496, 0.3833, 0.4197, 0.4197, 0.3833, 0.4496, 0.3418, 0.4717, 0.0625, 0.5, 0.0625, 1.0, 0.03125, 1.0, 0.03125, 0.5, 0.03125, 0.5, 0.03125, 1.0, 0.0, 1.0, 0.0, 0.5, 0.75, 0.49, 0.7968, 0.4854, 0.8418, 0.4717, 0.8833, 0.4496, 0.9197, 0.4197, 0.9496, 0.3833, 0.9717, 0.3418, 0.9854, 0.2968, 0.99, 0.25, 0.9854, 0.2032, 0.9717, 0.1582, 0.9496, 0.1167, 0.9197, 0.08029, 0.8833, 0.05045, 0.8418, 0.02827, 0.7968, 0.01461, 0.75, 0.01, 0.7032, 0.01461, 0.6582, 0.02827, 0.6167, 0.05045, 0.5803, 0.08029, 0.5504, 0.1167, 0.5283, 0.1582, 0.5146, 0.2032, 0.51, 0.25, 0.5146, 0.2968, 0.5283, 0.3418, 0.5504, 0.3833, 0.5803, 0.4197, 0.6167, 0.4496, 0.6582, 0.4717, 0.7032, 0.4854])
me_cylinder.materials.append(mat_acg_metal044a_1k_jpg)
me_cylinder.update()
me_cube_003 = bpy.data.meshes.new('Cube.003')
me_cube_003.from_pydata([(-1.616, 1.787, 1.1), (-1.616, 1.787, 3.1), (-1.616, 3.787, 1.1), (-1.616, 3.787, 3.1), (-0.1152, 1.787, 1.1), (-0.1152, 1.787, 3.1), (-0.1152, 3.787, 1.1), (-0.1152, 3.787, 3.1), (-1.616, 1.787, 23.37), (-1.616, 3.787, 23.37), (-0.1152, 3.787, 23.37), (-0.1152, 1.787, 23.37)], [], [(0, 1, 3, 2), (2, 3, 7, 6), (6, 7, 5, 4), (4, 5, 1, 0), (2, 6, 4, 0), (5, 7, 10, 11), (10, 9, 8, 11), (3, 1, 8, 9), (1, 5, 11, 8), (7, 3, 9, 10)])
_uv = me_cube_003.uv_layers.new(name='UVMap')
_uv.uv.foreach_set('vector', [0.0, 1.0, 0.0, 0.9179, 0.08207, 0.9179, 0.08207, 1.0, 0.08207, 1.0, 0.08207, 0.9179, 0.1641, 0.9179, 0.1641, 1.0, 0.1641, 1.0, 0.1641, 0.9179, 0.2462, 0.9179, 0.2462, 1.0, 0.2462, 1.0, 0.2462, 0.9179, 0.3283, 0.9179, 0.3283, 1.0, 0.4103, 0.08207, 0.3283, 0.08207, 0.3283, 0.0, 0.4103, 0.0, 0.2462, 0.9179, 0.1641, 0.9179, 0.1641, 0.0, 0.2462, 0.0, 0.4103, 0.1641, 0.3283, 0.1641, 0.3283, 0.08207, 0.4103, 0.08207, 0.08207, 0.9179, 0.0, 0.9179, 0.0, 0.0, 0.08207, 0.0, 0.3283, 0.9179, 0.2462, 0.9179, 0.2462, 0.0, 0.3283, 0.0, 0.1641, 0.9179, 0.08207, 0.9179, 0.08207, 0.0, 0.1641, 0.0])
me_cube_003.materials.append(mat_acg_plastic015a_1k_jpg)
me_cube_003.update()

# ---- objects
ob_edificio = bpy.data.objects.new('Edificio', me_cube)
ob_techo = bpy.data.objects.new('Techo', me_cube_001)
ob_rejas = bpy.data.objects.new('Rejas', me_cylinder)
ob_cube = bpy.data.objects.new('Cube', me_cube_003)

# ---- transforms, parenting, visibility, modifiers, constraints
ob_edificio.location = (0.0, 0.0, 0.0)
ob_edificio.scale = (8.0, 12.15, 12.0)
ob_edificio.lock_rotations_4d = False
ob_edificio.empty_display_type = 'ARROWS'
ob_edificio.lineart.crease_threshold = 0.0
_m = ob_edificio.modifiers.new('Auto Smooth', 'NODES')
_m.node_group = ng_auto_smooth
_gi = [s.identifier for s in ng_auto_smooth.interface.items_tree if s.item_type == 'SOCKET' and s.in_out == 'INPUT']
_m[_gi[1]] = 0.5236  # Angle
ob_techo.location = (0.0, 0.0, 0.0)
ob_techo.scale = (8.0, 12.15, 12.0)
ob_techo.lock_rotations_4d = False
ob_techo.empty_display_type = 'ARROWS'
ob_techo.lineart.crease_threshold = 0.0
ob_rejas.location = (0.0, -19.95, -4.963)
ob_rejas.scale = (0.1196, 0.1196, 0.8967)
ob_cube.location = (8.891, -20.17, -10.99)
ob_cube.scale = (2.0, 2.0, 1.0)

# ---- collection membership
col_collection.objects.link(ob_edificio)
col_collection.objects.link(ob_techo)
col_collection.objects.link(ob_rejas)
col_collection.objects.link(ob_cube)

# ---- scene / render settings (as saved in the file)
scene.frame_start = 0; scene.frame_end = 0; scene.frame_set(19)
scene.render.engine = 'BLENDER_EEVEE_NEXT'
scene.cycles.sampling_pattern = 'TABULATED_SOBOL'
scene.view_settings.view_transform = 'Filmic'
bpy.context.view_layer.update()

# ---- added for rendering (the .blend has no active camera and no usable light): camera, sun
cam_auto = bpy.data.cameras.new('AutoCamera')
cam_auto.lens = 50.0
cam_auto.sensor_width = 36.0
cam_auto.clip_end = 1000.0
ob_auto_camera = bpy.data.objects.new('AutoCamera', cam_auto)
scene.collection.objects.link(ob_auto_camera)
ob_auto_camera.location = (39.8944, -53.3849, 33.5723)
ob_auto_camera.rotation_euler = (1.09748, -7.21219e-08, 0.694738)
scene.camera = ob_auto_camera
light_auto_sun = bpy.data.lights.new('AutoSun', 'SUN')
light_auto_sun.energy = 3.0
light_auto_sun.angle = 0.0523599
ob_auto_sun = bpy.data.objects.new('AutoSun', light_auto_sun)
scene.collection.objects.link(ob_auto_sun)
ob_auto_sun.rotation_euler = (0.872665, 0.174533, 0.523599)
bpy.context.view_layer.update()
